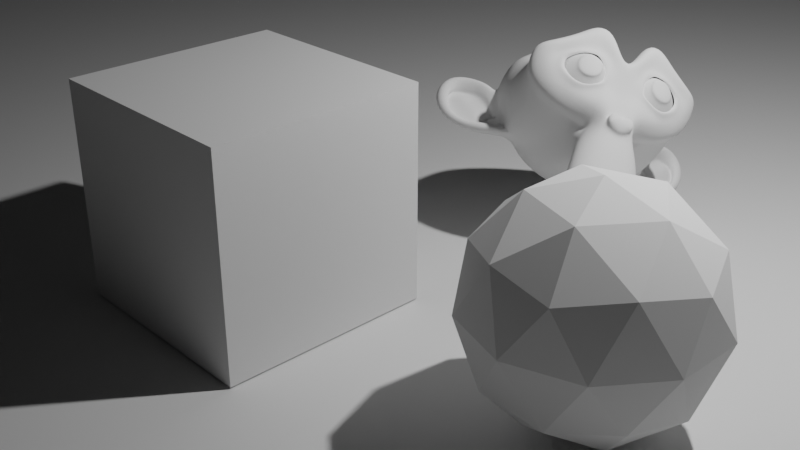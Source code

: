# Source: untitled1.blend  (saved by Blender 3.5.10; exported with 4.5.12 LTS)
import bpy
from mathutils import Matrix  # noqa: F401  (used for matrix-valued properties, if any)

bpy.ops.wm.read_factory_settings(use_empty=True)
scene = bpy.context.scene
scene.name = 'Scene'

# ---- collections
col_collection = bpy.data.collections.new('Collection'); scene.collection.children.link(col_collection)

# ---- materials (node trees are filled in below, after node groups)
mat_material = bpy.data.materials.new('Material')
mat_material.alpha_threshold = 0.0
mat_material.roughness = 0.5
mat_material.line_color = (0.0, 0.0, 0.0, 1.0)

# ---- node groups
ng_auto_smooth = bpy.data.node_groups.new('Auto Smooth', 'GeometryNodeTree')
_s = ng_auto_smooth.interface.new_socket(name='Geometry', in_out='OUTPUT', socket_type='NodeSocketGeometry')
_s = ng_auto_smooth.interface.new_socket(name='Geometry', in_out='INPUT', socket_type='NodeSocketGeometry')
_s = ng_auto_smooth.interface.new_socket(name='Angle', in_out='INPUT', socket_type='NodeSocketFloat')
_s.subtype = 'ANGLE'
_s.min_value = 0.0
_s.max_value = 3.142
ng_auto_smooth.is_modifier = True
_N = ng_auto_smooth.nodes; _L = ng_auto_smooth.links
n0 = _N.new('NodeGroupOutput'); n0.name = 'Group Output'; n0.location = (480, -100)
n1 = _N.new('NodeGroupInput'); n1.name = 'Group Input'; n1.location = (-420, -300)
n2 = _N.new('NodeGroupInput'); n2.name = 'Group Input.001'; n2.location = (-60, -100)
n3 = _N.new('GeometryNodeSetShadeSmooth'); n3.name = 'Set Shade Smooth'; n3.location = (120, -100)
n3.domain = 'EDGE'
n4 = _N.new('GeometryNodeSetShadeSmooth'); n4.name = 'Set Shade Smooth.001'; n4.location = (300, -100)
n5 = _N.new('GeometryNodeInputMeshEdgeAngle'); n5.name = 'Edge Angle'; n5.location = (-420, -220)
n6 = _N.new('GeometryNodeInputEdgeSmooth'); n6.name = 'Is Edge Smooth'; n6.location = (-60, -160)
n7 = _N.new('GeometryNodeInputShadeSmooth'); n7.name = 'Is Face Smooth'; n7.location = (-240, -340)
n8 = _N.new('FunctionNodeBooleanMath'); n8.name = 'Boolean Math'; n8.location = (-60, -220)
n9 = _N.new('FunctionNodeCompare'); n9.name = 'Compare'; n9.location = (-240, -180)
n9.operation = 'LESS_EQUAL'
_L.new(n5.outputs[0], n9.inputs[0])
_L.new(n4.outputs[0], n0.inputs[0])
_L.new(n1.outputs[1], n9.inputs[1])
_L.new(n9.outputs[0], n8.inputs[0])
_L.new(n7.outputs[0], n8.inputs[1])
_L.new(n2.outputs[0], n3.inputs[0])
_L.new(n6.outputs[0], n3.inputs[1])
_L.new(n3.outputs[0], n4.inputs[0])
_L.new(n8.outputs[0], n3.inputs[2])
n0.is_active_output = True

# ---- material node trees
mat_material.use_nodes = True; mat_material.node_tree.nodes.clear()
_N = mat_material.node_tree.nodes; _L = mat_material.node_tree.links
n0 = _N.new('ShaderNodeOutputMaterial'); n0.name = 'Material Output'; n0.location = (300, 300)
n1 = _N.new('ShaderNodeBsdfPrincipled'); n1.name = 'Principled BSDF'; n1.location = (10, 300)
n1.distribution = 'GGX'
n1.subsurface_method = 'RANDOM_WALK_SKIN'
n1.inputs[3].default_value = 1.45
n1.inputs[27].default_value = (0.0, 0.0, 0.0, 1.0)
n1.inputs[28].default_value = 1.0
_L.new(n1.outputs[0], n0.inputs[0])
n0.is_active_output = True

# ---- world
world_world = bpy.data.worlds.new('World'); scene.world = world_world
world_world.use_nodes = True; world_world.node_tree.nodes.clear()
_N = world_world.node_tree.nodes; _L = world_world.node_tree.links
n0 = _N.new('ShaderNodeOutputWorld'); n0.name = 'World Output'; n0.location = (300, 300)
n1 = _N.new('ShaderNodeBackground'); n1.name = 'Background'; n1.location = (10, 300)
n1.inputs[0].default_value = (0.01002, 0.01002, 0.01002, 1.0)
_L.new(n1.outputs[0], n0.inputs[0])
n0.is_active_output = True
world_world.color = (0.05088, 0.05088, 0.05088)
world_world.use_sun_shadow = False
world_world.sun_shadow_jitter_overblur = 0.0

# ---- cameras
cam_camera = bpy.data.cameras.new('Camera')
cam_camera.clip_end = 100.0
cam_camera.ortho_scale = 7.314

# ---- lights
light_light = bpy.data.lights.new('Light', 'POINT')
light_light.transmission_factor = 0.0
light_light.energy = 1000.0
light_light.shadow_soft_size = 0.1
light_light.shadow_maximum_resolution = 0.006
light_light.use_absolute_resolution = True

# ---- meshes
me_cube = bpy.data.meshes.new('Cube')
me_cube.from_pydata([(1.0, 1.0, 1.0), (1.0, 1.0, -1.0), (1.0, -1.0, 1.0), (1.0, -1.0, -1.0), (-1.0, 1.0, 1.0), (-1.0, 1.0, -1.0), (-1.0, -1.0, 1.0), (-1.0, -1.0, -1.0)], [], [(0, 4, 6, 2), (3, 2, 6, 7), (7, 6, 4, 5), (5, 1, 3, 7), (1, 0, 2, 3), (5, 4, 0, 1)])
_uv = me_cube.uv_layers.new(name='UVMap')
_uv.uv.foreach_set('vector', [0.625, 0.5, 0.875, 0.5, 0.875, 0.75, 0.625, 0.75, 0.375, 0.75, 0.625, 0.75, 0.625, 1.0, 0.375, 1.0, 0.375, 0.0, 0.625, 0.0, 0.625, 0.25, 0.375, 0.25, 0.125, 0.5, 0.375, 0.5, 0.375, 0.75, 0.125, 0.75, 0.375, 0.5, 0.625, 0.5, 0.625, 0.75, 0.375, 0.75, 0.375, 0.25, 0.625, 0.25, 0.625, 0.5, 0.375, 0.5])
me_cube.materials.append(mat_material)
me_cube.use_mirror_vertex_groups = False
me_cube.update()
me_plane = bpy.data.meshes.new('Plane')
me_plane.from_pydata([(-1.0, -1.0, 0.0), (1.0, -1.0, 0.0), (-1.0, 1.0, 0.0), (1.0, 1.0, 0.0)], [], [(0, 1, 3, 2)])
_uv = me_plane.uv_layers.new(name='UVMap')
_uv.uv.foreach_set('vector', [0.0, 0.0, 1.0, 0.0, 1.0, 1.0, 0.0, 1.0])
me_plane.update()
me_suzanne = bpy.data.meshes.new('Suzanne')
me_suzanne.from_pydata([(0.4375, -0.7656, 0.1641), (-0.4375, -0.7656, 0.1641), (0.5, -0.6875, 0.09375), (-0.5, -0.6875, 0.09375), (0.5469, -0.5781, 0.05469), (-0.5469, -0.5781, 0.05469), (0.3516, -0.6172, -0.02344), (-0.3516, -0.6172, -0.02344), (0.3516, -0.7188, 0.03125), (-0.3516, -0.7188, 0.03125), (0.3516, -0.7812, 0.1328), (-0.3516, -0.7812, 0.1328), (0.2734, -0.7969, 0.1641), (-0.2734, -0.7969, 0.1641), (0.2031, -0.7422, 0.09375), (-0.2031, -0.7422, 0.09375), (0.1562, -0.6484, 0.05469), (-0.1562, -0.6484, 0.05469), (0.07812, -0.6562, 0.2422), (-0.07812, -0.6562, 0.2422), (0.1406, -0.7422, 0.2422), (-0.1406, -0.7422, 0.2422), (0.2422, -0.7969, 0.2422), (-0.2422, -0.7969, 0.2422), (0.2734, -0.7969, 0.3281), (-0.2734, -0.7969, 0.3281), (0.2031, -0.7422, 0.3906), (-0.2031, -0.7422, 0.3906), (0.1562, -0.6484, 0.4375), (-0.1562, -0.6484, 0.4375), (0.3516, -0.6172, 0.5156), (-0.3516, -0.6172, 0.5156), (0.3516, -0.7188, 0.4531), (-0.3516, -0.7188, 0.4531), (0.3516, -0.7812, 0.3594), (-0.3516, -0.7812, 0.3594), (0.4375, -0.7656, 0.3281), (-0.4375, -0.7656, 0.3281), (0.5, -0.6875, 0.3906), (-0.5, -0.6875, 0.3906), (0.5469, -0.5781, 0.4375), (-0.5469, -0.5781, 0.4375), (0.625, -0.5625, 0.2422), (-0.625, -0.5625, 0.2422), (0.5625, -0.6719, 0.2422), (-0.5625, -0.6719, 0.2422), (0.4688, -0.7578, 0.2422), (-0.4688, -0.7578, 0.2422), (0.4766, -0.7734, 0.2422), (-0.4766, -0.7734, 0.2422), (0.4453, -0.7812, 0.3359), (-0.4453, -0.7812, 0.3359), (0.3516, -0.8047, 0.375), (-0.3516, -0.8047, 0.375), (0.2656, -0.8203, 0.3359), (-0.2656, -0.8203, 0.3359), (0.2266, -0.8203, 0.2422), (-0.2266, -0.8203, 0.2422), (0.2656, -0.8203, 0.1562), (-0.2656, -0.8203, 0.1562), (0.3516, -0.8281, 0.2422), (-0.3516, -0.8281, 0.2422), (0.3516, -0.8047, 0.1172), (-0.3516, -0.8047, 0.1172), (0.4453, -0.7812, 0.1562), (-0.4453, -0.7812, 0.1562), (0.0, -0.7422, 0.4297), (0.0, -0.8203, 0.3516), (0.0, -0.7344, -0.6797), (0.0, -0.7812, -0.3203), (0.0, -0.7969, -0.1875), (0.0, -0.7188, -0.7734), (0.0, -0.6016, 0.4062), (0.0, -0.5703, 0.5703), (0.0, 0.5469, 0.8984), (0.0, 0.8516, 0.5625), (0.0, 0.8281, 0.07031), (0.0, 0.3516, -0.3828), (0.2031, -0.5625, -0.1875), (-0.2031, -0.5625, -0.1875), (0.3125, -0.5703, -0.4375), (-0.3125, -0.5703, -0.4375), (0.3516, -0.5703, -0.6953), (-0.3516, -0.5703, -0.6953), (0.3672, -0.5312, -0.8906), (-0.3672, -0.5312, -0.8906), (0.3281, -0.5234, -0.9453), (-0.3281, -0.5234, -0.9453), (0.1797, -0.5547, -0.9688), (-0.1797, -0.5547, -0.9688), (0.0, -0.5781, -0.9844), (0.4375, -0.5312, -0.1406), (-0.4375, -0.5312, -0.1406), (0.6328, -0.5391, -0.03906), (-0.6328, -0.5391, -0.03906), (0.8281, -0.4453, 0.1484), (-0.8281, -0.4453, 0.1484), (0.8594, -0.5938, 0.4297), (-0.8594, -0.5938, 0.4297), (0.7109, -0.625, 0.4844), (-0.7109, -0.625, 0.4844), (0.4922, -0.6875, 0.6016), (-0.4922, -0.6875, 0.6016), (0.3203, -0.7344, 0.7578), (-0.3203, -0.7344, 0.7578), (0.1562, -0.7578, 0.7188), (-0.1562, -0.7578, 0.7188), (0.0625, -0.75, 0.4922), (-0.0625, -0.75, 0.4922), (0.1641, -0.7734, 0.4141), (-0.1641, -0.7734, 0.4141), (0.125, -0.7656, 0.3047), (-0.125, -0.7656, 0.3047), (0.2031, -0.7422, 0.09375), (-0.2031, -0.7422, 0.09375), (0.375, -0.7031, 0.01562), (-0.375, -0.7031, 0.01562), (0.4922, -0.6719, 0.0625), (-0.4922, -0.6719, 0.0625), (0.625, -0.6484, 0.1875), (-0.625, -0.6484, 0.1875), (0.6406, -0.6484, 0.2969), (-0.6406, -0.6484, 0.2969), (0.6016, -0.6641, 0.375), (-0.6016, -0.6641, 0.375), (0.4297, -0.7188, 0.4375), (-0.4297, -0.7188, 0.4375), (0.25, -0.7578, 0.4688), (-0.25, -0.7578, 0.4688), (0.0, -0.7344, -0.7656), (0.1094, -0.7344, -0.7188), (-0.1094, -0.7344, -0.7188), (0.1172, -0.7109, -0.8359), (-0.1172, -0.7109, -0.8359), (0.0625, -0.6953, -0.8828), (-0.0625, -0.6953, -0.8828), (0.0, -0.6875, -0.8906), (0.0, -0.75, -0.1953), (0.0, -0.7422, -0.1406), (0.1016, -0.7422, -0.1484), (-0.1016, -0.7422, -0.1484), (0.125, -0.75, -0.2266), (-0.125, -0.75, -0.2266), (0.08594, -0.7422, -0.2891), (-0.08594, -0.7422, -0.2891), (0.3984, -0.6719, -0.04688), (-0.3984, -0.6719, -0.04688), (0.6172, -0.625, 0.05469), (-0.6172, -0.625, 0.05469), (0.7266, -0.6016, 0.2031), (-0.7266, -0.6016, 0.2031), (0.7422, -0.6562, 0.375), (-0.7422, -0.6562, 0.375), (0.6875, -0.7266, 0.4141), (-0.6875, -0.7266, 0.4141), (0.4375, -0.7969, 0.5469), (-0.4375, -0.7969, 0.5469), (0.3125, -0.8359, 0.6406), (-0.3125, -0.8359, 0.6406), (0.2031, -0.8516, 0.6172), (-0.2031, -0.8516, 0.6172), (0.1016, -0.8438, 0.4297), (-0.1016, -0.8438, 0.4297), (0.125, -0.8125, -0.1016), (-0.125, -0.8125, -0.1016), (0.2109, -0.7109, -0.4453), (-0.2109, -0.7109, -0.4453), (0.25, -0.6875, -0.7031), (-0.25, -0.6875, -0.7031), (0.2656, -0.6641, -0.8203), (-0.2656, -0.6641, -0.8203), (0.2344, -0.6328, -0.9141), (-0.2344, -0.6328, -0.9141), (0.1641, -0.6328, -0.9297), (-0.1641, -0.6328, -0.9297), (0.0, -0.6406, -0.9453), (0.0, -0.7266, 0.04688), (0.0, -0.7656, 0.2109), (0.3281, -0.7422, 0.4766), (-0.3281, -0.7422, 0.4766), (0.1641, -0.75, 0.1406), (-0.1641, -0.75, 0.1406), (0.1328, -0.7578, 0.2109), (-0.1328, -0.7578, 0.2109), (0.1172, -0.7344, -0.6875), (-0.1172, -0.7344, -0.6875), (0.07812, -0.75, -0.4453), (-0.07812, -0.75, -0.4453), (0.0, -0.75, -0.4453), (0.0, -0.7422, -0.3281), (0.09375, -0.7812, -0.2734), (-0.09375, -0.7812, -0.2734), (0.1328, -0.7969, -0.2266), (-0.1328, -0.7969, -0.2266), (0.1094, -0.7812, -0.1328), (-0.1094, -0.7812, -0.1328), (0.03906, -0.7812, -0.125), (-0.03906, -0.7812, -0.125), (0.0, -0.8281, -0.2031), (0.04688, -0.8125, -0.1484), (-0.04688, -0.8125, -0.1484), (0.09375, -0.8125, -0.1562), (-0.09375, -0.8125, -0.1562), (0.1094, -0.8281, -0.2266), (-0.1094, -0.8281, -0.2266), (0.07812, -0.8047, -0.25), (-0.07812, -0.8047, -0.25), (0.0, -0.8047, -0.2891), (0.2578, -0.5547, -0.3125), (-0.2578, -0.5547, -0.3125), (0.1641, -0.7109, -0.2422), (-0.1641, -0.7109, -0.2422), (0.1797, -0.7109, -0.3125), (-0.1797, -0.7109, -0.3125), (0.2344, -0.5547, -0.25), (-0.2344, -0.5547, -0.25), (0.0, -0.6875, -0.875), (0.04688, -0.6875, -0.8672), (-0.04688, -0.6875, -0.8672), (0.09375, -0.7109, -0.8203), (-0.09375, -0.7109, -0.8203), (0.09375, -0.7266, -0.7422), (-0.09375, -0.7266, -0.7422), (0.0, -0.6562, -0.7812), (0.09375, -0.6641, -0.75), (-0.09375, -0.6641, -0.75), (0.09375, -0.6406, -0.8125), (-0.09375, -0.6406, -0.8125), (0.04688, -0.6328, -0.8516), (-0.04688, -0.6328, -0.8516), (0.0, -0.6328, -0.8594), (0.1719, -0.7812, 0.2188), (-0.1719, -0.7812, 0.2188), (0.1875, -0.7734, 0.1562), (-0.1875, -0.7734, 0.1562), (0.3359, -0.7578, 0.4297), (-0.3359, -0.7578, 0.4297), (0.2734, -0.7734, 0.4219), (-0.2734, -0.7734, 0.4219), (0.4219, -0.7734, 0.3984), (-0.4219, -0.7734, 0.3984), (0.5625, -0.6953, 0.3516), (-0.5625, -0.6953, 0.3516), (0.5859, -0.6875, 0.2891), (-0.5859, -0.6875, 0.2891), (0.5781, -0.6797, 0.1953), (-0.5781, -0.6797, 0.1953), (0.4766, -0.7188, 0.1016), (-0.4766, -0.7188, 0.1016), (0.375, -0.7422, 0.0625), (-0.375, -0.7422, 0.0625), (0.2266, -0.7812, 0.1094), (-0.2266, -0.7812, 0.1094), (0.1797, -0.7812, 0.2969), (-0.1797, -0.7812, 0.2969), (0.2109, -0.7812, 0.375), (-0.2109, -0.7812, 0.375), (0.2344, -0.7578, 0.3594), (-0.2344, -0.7578, 0.3594), (0.1953, -0.7578, 0.2969), (-0.1953, -0.7578, 0.2969), (0.2422, -0.7578, 0.125), (-0.2422, -0.7578, 0.125), (0.375, -0.7266, 0.08594), (-0.375, -0.7266, 0.08594), (0.4609, -0.7031, 0.1172), (-0.4609, -0.7031, 0.1172), (0.5469, -0.6719, 0.2109), (-0.5469, -0.6719, 0.2109), (0.5547, -0.6719, 0.2812), (-0.5547, -0.6719, 0.2812), (0.5312, -0.6797, 0.3359), (-0.5312, -0.6797, 0.3359), (0.4141, -0.75, 0.3906), (-0.4141, -0.75, 0.3906), (0.2812, -0.7656, 0.3984), (-0.2812, -0.7656, 0.3984), (0.3359, -0.75, 0.4062), (-0.3359, -0.75, 0.4062), (0.2031, -0.75, 0.1719), (-0.2031, -0.75, 0.1719), (0.1953, -0.75, 0.2266), (-0.1953, -0.75, 0.2266), (0.1094, -0.6094, 0.4609), (-0.1094, -0.6094, 0.4609), (0.1953, -0.6172, 0.6641), (-0.1953, -0.6172, 0.6641), (0.3359, -0.5938, 0.6875), (-0.3359, -0.5938, 0.6875), (0.4844, -0.5547, 0.5547), (-0.4844, -0.5547, 0.5547), (0.6797, -0.4922, 0.4531), (-0.6797, -0.4922, 0.4531), (0.7969, -0.4609, 0.4062), (-0.7969, -0.4609, 0.4062), (0.7734, -0.375, 0.1641), (-0.7734, -0.375, 0.1641), (0.6016, -0.4141, 0.0), (-0.6016, -0.4141, 0.0), (0.4375, -0.4688, -0.09375), (-0.4375, -0.4688, -0.09375), (0.0, -0.2891, 0.8984), (0.0, 0.07812, 0.9844), (0.0, 0.6719, -0.1953), (0.0, -0.1875, -0.4609), (0.0, -0.4609, -0.9766), (0.0, -0.3438, -0.8047), (0.0, -0.3203, -0.5703), (0.0, -0.2812, -0.4844), (0.8516, -0.05469, 0.2344), (-0.8516, -0.05469, 0.2344), (0.8594, 0.04688, 0.3203), (-0.8594, 0.04688, 0.3203), (0.7734, 0.4375, 0.2656), (-0.7734, 0.4375, 0.2656), (0.4609, 0.7031, 0.4375), (-0.4609, 0.7031, 0.4375), (0.7344, -0.07031, -0.04688), (-0.7344, -0.07031, -0.04688), (0.5938, 0.1641, -0.125), (-0.5938, 0.1641, -0.125), (0.6406, 0.4297, -0.007812), (-0.6406, 0.4297, -0.007812), (0.3359, 0.6641, 0.05469), (-0.3359, 0.6641, 0.05469), (0.2344, -0.4062, -0.3516), (-0.2344, -0.4062, -0.3516), (0.1797, -0.2578, -0.4141), (-0.1797, -0.2578, -0.4141), (0.2891, -0.3828, -0.7109), (-0.2891, -0.3828, -0.7109), (0.25, -0.3906, -0.5), (-0.25, -0.3906, -0.5), (0.3281, -0.3984, -0.9141), (-0.3281, -0.3984, -0.9141), (0.1406, -0.3672, -0.7578), (-0.1406, -0.3672, -0.7578), (0.125, -0.3594, -0.5391), (-0.125, -0.3594, -0.5391), (0.1641, -0.4375, -0.9453), (-0.1641, -0.4375, -0.9453), (0.2188, -0.4297, -0.2812), (-0.2188, -0.4297, -0.2812), (0.2109, -0.4688, -0.2266), (-0.2109, -0.4688, -0.2266), (0.2031, -0.5, -0.1719), (-0.2031, -0.5, -0.1719), (0.2109, -0.1641, -0.3906), (-0.2109, -0.1641, -0.3906), (0.2969, 0.2656, -0.3125), (-0.2969, 0.2656, -0.3125), (0.3438, 0.5391, -0.1484), (-0.3438, 0.5391, -0.1484), (0.4531, 0.3828, 0.8672), (-0.4531, 0.3828, 0.8672), (0.4531, 0.07031, 0.9297), (-0.4531, 0.07031, 0.9297), (0.4531, -0.2344, 0.8516), (-0.4531, -0.2344, 0.8516), (0.4609, -0.4297, 0.5234), (-0.4609, -0.4297, 0.5234), (0.7266, -0.3359, 0.4062), (-0.7266, -0.3359, 0.4062), (0.6328, -0.2812, 0.4531), (-0.6328, -0.2812, 0.4531), (0.6406, -0.05469, 0.7031), (-0.6406, -0.05469, 0.7031), (0.7969, -0.125, 0.5625), (-0.7969, -0.125, 0.5625), (0.7969, 0.1172, 0.6172), (-0.7969, 0.1172, 0.6172), (0.6406, 0.1953, 0.75), (-0.6406, 0.1953, 0.75), (0.6406, 0.4453, 0.6797), (-0.6406, 0.4453, 0.6797), (0.7969, 0.3594, 0.5391), (-0.7969, 0.3594, 0.5391), (0.6172, 0.5859, 0.3281), (-0.6172, 0.5859, 0.3281), (0.4844, 0.5469, 0.02344), (-0.4844, 0.5469, 0.02344), (0.8203, 0.2031, 0.3281), (-0.8203, 0.2031, 0.3281), (0.4062, -0.1484, -0.1719), (-0.4062, -0.1484, -0.1719), (0.4297, 0.2109, -0.1953), (-0.4297, 0.2109, -0.1953), (0.8906, 0.2344, 0.4062), (-0.8906, 0.2344, 0.4062), (0.7734, 0.125, -0.1406), (-0.7734, 0.125, -0.1406), (1.039, 0.3281, -0.1016), (-1.039, 0.3281, -0.1016), (1.281, 0.4297, 0.05469), (-1.281, 0.4297, 0.05469), (1.352, 0.4219, 0.3203), (-1.352, 0.4219, 0.3203), (1.234, 0.4219, 0.5078), (-1.234, 0.4219, 0.5078), (1.023, 0.3125, 0.4766), (-1.023, 0.3125, 0.4766), (1.016, 0.2891, 0.4141), (-1.016, 0.2891, 0.4141), (1.188, 0.3906, 0.4375), (-1.188, 0.3906, 0.4375), (1.266, 0.4062, 0.2891), (-1.266, 0.4062, 0.2891), (1.211, 0.4062, 0.07812), (-1.211, 0.4062, 0.07812), (1.031, 0.3047, -0.03906), (-1.031, 0.3047, -0.03906), (0.8281, 0.1328, -0.07031), (-0.8281, 0.1328, -0.07031), (0.9219, 0.2188, 0.3594), (-0.9219, 0.2188, 0.3594), (0.9453, 0.2891, 0.3047), (-0.9453, 0.2891, 0.3047), (0.8828, 0.2109, -0.02344), (-0.8828, 0.2109, -0.02344), (1.039, 0.3672, 0.0), (-1.039, 0.3672, 0.0), (1.188, 0.4453, 0.09375), (-1.188, 0.4453, 0.09375), (1.234, 0.4453, 0.25), (-1.234, 0.4453, 0.25), (1.172, 0.4375, 0.3594), (-1.172, 0.4375, 0.3594), (1.023, 0.3594, 0.3438), (-1.023, 0.3594, 0.3438), (0.8438, 0.2109, 0.2891), (-0.8438, 0.2109, 0.2891), (0.8359, 0.2734, 0.1719), (-0.8359, 0.2734, 0.1719), (0.7578, 0.2734, 0.09375), (-0.7578, 0.2734, 0.09375), (0.8203, 0.2734, 0.08594), (-0.8203, 0.2734, 0.08594), (0.8438, 0.2734, 0.01562), (-0.8438, 0.2734, 0.01562), (0.8125, 0.2734, -0.01562), (-0.8125, 0.2734, -0.01562), (0.7266, 0.07031, 0.0), (-0.7266, 0.07031, 0.0), (0.7188, 0.1719, -0.02344), (-0.7188, 0.1719, -0.02344), (0.7188, 0.1875, 0.03906), (-0.7188, 0.1875, 0.03906), (0.7969, 0.2109, 0.2031), (-0.7969, 0.2109, 0.2031), (0.8906, 0.2656, 0.2422), (-0.8906, 0.2656, 0.2422), (0.8906, 0.3203, 0.2344), (-0.8906, 0.3203, 0.2344), (0.8125, 0.3203, -0.01562), (-0.8125, 0.3203, -0.01562), (0.8516, 0.3203, 0.01562), (-0.8516, 0.3203, 0.01562), (0.8281, 0.3203, 0.07812), (-0.8281, 0.3203, 0.07812), (0.7656, 0.3203, 0.09375), (-0.7656, 0.3203, 0.09375), (0.8438, 0.3203, 0.1719), (-0.8438, 0.3203, 0.1719), (1.039, 0.4141, 0.3281), (-1.039, 0.4141, 0.3281), (1.188, 0.4844, 0.3438), (-1.188, 0.4844, 0.3438), (1.258, 0.4922, 0.2422), (-1.258, 0.4922, 0.2422), (1.211, 0.4844, 0.08594), (-1.211, 0.4844, 0.08594), (1.047, 0.4219, 0.0), (-1.047, 0.4219, 0.0), (0.8828, 0.2656, -0.01562), (-0.8828, 0.2656, -0.01562), (0.9531, 0.3438, 0.2891), (-0.9531, 0.3438, 0.2891), (0.8906, 0.3281, 0.1094), (-0.8906, 0.3281, 0.1094), (0.9375, 0.3359, 0.0625), (-0.9375, 0.3359, 0.0625), (1.0, 0.3672, 0.125), (-1.0, 0.3672, 0.125), (0.9609, 0.3516, 0.1719), (-0.9609, 0.3516, 0.1719), (1.016, 0.375, 0.2344), (-1.016, 0.375, 0.2344), (1.055, 0.3828, 0.1875), (-1.055, 0.3828, 0.1875), (1.109, 0.3906, 0.2109), (-1.109, 0.3906, 0.2109), (1.086, 0.3906, 0.2734), (-1.086, 0.3906, 0.2734), (1.023, 0.4844, 0.4375), (-1.023, 0.4844, 0.4375), (1.25, 0.5469, 0.4688), (-1.25, 0.5469, 0.4688), (1.367, 0.5, 0.2969), (-1.367, 0.5, 0.2969), (1.312, 0.5312, 0.05469), (-1.312, 0.5312, 0.05469), (1.039, 0.4922, -0.08594), (-1.039, 0.4922, -0.08594), (0.7891, 0.3281, -0.125), (-0.7891, 0.3281, -0.125), (0.8594, 0.3828, 0.3828), (-0.8594, 0.3828, 0.3828)], [], [(46, 0, 2, 44), (3, 1, 47, 45), (44, 2, 4, 42), (5, 3, 45, 43), (2, 8, 6, 4), (7, 9, 3, 5), (0, 10, 8, 2), (9, 11, 1, 3), (10, 12, 14, 8), (15, 13, 11, 9), (8, 14, 16, 6), (17, 15, 9, 7), (14, 20, 18, 16), (19, 21, 15, 17), (12, 22, 20, 14), (21, 23, 13, 15), (22, 24, 26, 20), (27, 25, 23, 21), (20, 26, 28, 18), (29, 27, 21, 19), (26, 32, 30, 28), (31, 33, 27, 29), (24, 34, 32, 26), (33, 35, 25, 27), (34, 36, 38, 32), (39, 37, 35, 33), (32, 38, 40, 30), (41, 39, 33, 31), (38, 44, 42, 40), (43, 45, 39, 41), (36, 46, 44, 38), (45, 47, 37, 39), (46, 36, 50, 48), (51, 37, 47, 49), (36, 34, 52, 50), (53, 35, 37, 51), (34, 24, 54, 52), (55, 25, 35, 53), (24, 22, 56, 54), (57, 23, 25, 55), (22, 12, 58, 56), (59, 13, 23, 57), (12, 10, 62, 58), (63, 11, 13, 59), (10, 0, 64, 62), (65, 1, 11, 63), (0, 46, 48, 64), (49, 47, 1, 65), (60, 64, 48), (49, 65, 61), (62, 64, 60), (61, 65, 63), (60, 58, 62), (63, 59, 61), (60, 56, 58), (59, 57, 61), (60, 54, 56), (57, 55, 61), (60, 52, 54), (55, 53, 61), (60, 50, 52), (53, 51, 61), (60, 48, 50), (51, 49, 61), (88, 173, 175, 90), (175, 174, 89, 90), (86, 171, 173, 88), (174, 172, 87, 89), (84, 169, 171, 86), (172, 170, 85, 87), (82, 167, 169, 84), (170, 168, 83, 85), (80, 165, 167, 82), (168, 166, 81, 83), (78, 91, 145, 163), (146, 92, 79, 164), (91, 93, 147, 145), (148, 94, 92, 146), (93, 95, 149, 147), (150, 96, 94, 148), (95, 97, 151, 149), (152, 98, 96, 150), (97, 99, 153, 151), (154, 100, 98, 152), (99, 101, 155, 153), (156, 102, 100, 154), (101, 103, 157, 155), (158, 104, 102, 156), (103, 105, 159, 157), (160, 106, 104, 158), (105, 107, 161, 159), (162, 108, 106, 160), (107, 66, 67, 161), (67, 66, 108, 162), (109, 127, 159, 161), (160, 128, 110, 162), (127, 178, 157, 159), (158, 179, 128, 160), (125, 155, 157, 178), (158, 156, 126, 179), (123, 153, 155, 125), (156, 154, 124, 126), (121, 151, 153, 123), (154, 152, 122, 124), (119, 149, 151, 121), (152, 150, 120, 122), (117, 147, 149, 119), (150, 148, 118, 120), (115, 145, 147, 117), (148, 146, 116, 118), (113, 163, 145, 115), (146, 164, 114, 116), (113, 180, 176, 163), (176, 181, 114, 164), (109, 161, 67, 111), (67, 162, 110, 112), (111, 67, 177, 182), (177, 67, 112, 183), (176, 180, 182, 177), (183, 181, 176, 177), (134, 136, 175, 173), (175, 136, 135, 174), (132, 134, 173, 171), (174, 135, 133, 172), (130, 132, 171, 169), (172, 133, 131, 170), (165, 186, 184, 167), (185, 187, 166, 168), (130, 169, 167, 184), (168, 170, 131, 185), (143, 189, 188, 186), (188, 189, 144, 187), (184, 186, 188, 68), (188, 187, 185, 68), (129, 130, 184, 68), (185, 131, 129, 68), (141, 192, 190, 143), (191, 193, 142, 144), (139, 194, 192, 141), (193, 195, 140, 142), (138, 196, 194, 139), (195, 197, 138, 140), (137, 70, 196, 138), (197, 70, 137, 138), (189, 143, 190, 69), (191, 144, 189, 69), (69, 190, 205, 207), (206, 191, 69, 207), (70, 198, 199, 196), (200, 198, 70, 197), (196, 199, 201, 194), (202, 200, 197, 195), (194, 201, 203, 192), (204, 202, 195, 193), (192, 203, 205, 190), (206, 204, 193, 191), (198, 203, 201, 199), (202, 204, 198, 200), (198, 207, 205, 203), (206, 207, 198, 204), (138, 139, 163, 176), (164, 140, 138, 176), (139, 141, 210, 163), (211, 142, 140, 164), (141, 143, 212, 210), (213, 144, 142, 211), (143, 186, 165, 212), (166, 187, 144, 213), (80, 208, 212, 165), (213, 209, 81, 166), (208, 214, 210, 212), (211, 215, 209, 213), (78, 163, 210, 214), (211, 164, 79, 215), (130, 129, 71, 221), (71, 129, 131, 222), (132, 130, 221, 219), (222, 131, 133, 220), (134, 132, 219, 217), (220, 133, 135, 218), (136, 134, 217, 216), (218, 135, 136, 216), (216, 217, 228, 230), (229, 218, 216, 230), (217, 219, 226, 228), (227, 220, 218, 229), (219, 221, 224, 226), (225, 222, 220, 227), (221, 71, 223, 224), (223, 71, 222, 225), (223, 230, 228, 224), (229, 230, 223, 225), (224, 228, 226), (227, 229, 225), (182, 180, 233, 231), (234, 181, 183, 232), (111, 182, 231, 253), (232, 183, 112, 254), (109, 111, 253, 255), (254, 112, 110, 256), (180, 113, 251, 233), (252, 114, 181, 234), (113, 115, 249, 251), (250, 116, 114, 252), (115, 117, 247, 249), (248, 118, 116, 250), (117, 119, 245, 247), (246, 120, 118, 248), (119, 121, 243, 245), (244, 122, 120, 246), (121, 123, 241, 243), (242, 124, 122, 244), (123, 125, 239, 241), (240, 126, 124, 242), (125, 178, 235, 239), (236, 179, 126, 240), (178, 127, 237, 235), (238, 128, 179, 236), (127, 109, 255, 237), (256, 110, 128, 238), (237, 255, 257, 275), (258, 256, 238, 276), (235, 237, 275, 277), (276, 238, 236, 278), (239, 235, 277, 273), (278, 236, 240, 274), (241, 239, 273, 271), (274, 240, 242, 272), (243, 241, 271, 269), (272, 242, 244, 270), (245, 243, 269, 267), (270, 244, 246, 268), (247, 245, 267, 265), (268, 246, 248, 266), (249, 247, 265, 263), (266, 248, 250, 264), (251, 249, 263, 261), (264, 250, 252, 262), (233, 251, 261, 279), (262, 252, 234, 280), (255, 253, 259, 257), (260, 254, 256, 258), (253, 231, 281, 259), (282, 232, 254, 260), (231, 233, 279, 281), (280, 234, 232, 282), (66, 107, 283, 72), (284, 108, 66, 72), (107, 105, 285, 283), (286, 106, 108, 284), (105, 103, 287, 285), (288, 104, 106, 286), (103, 101, 289, 287), (290, 102, 104, 288), (101, 99, 291, 289), (292, 100, 102, 290), (99, 97, 293, 291), (294, 98, 100, 292), (97, 95, 295, 293), (296, 96, 98, 294), (95, 93, 297, 295), (298, 94, 96, 296), (93, 91, 299, 297), (300, 92, 94, 298), (307, 308, 327, 337), (328, 308, 307, 338), (306, 307, 337, 335), (338, 307, 306, 336), (305, 306, 335, 339), (336, 306, 305, 340), (88, 90, 305, 339), (305, 90, 89, 340), (86, 88, 339, 333), (340, 89, 87, 334), (84, 86, 333, 329), (334, 87, 85, 330), (82, 84, 329, 331), (330, 85, 83, 332), (329, 335, 337, 331), (338, 336, 330, 332), (329, 333, 339, 335), (340, 334, 330, 336), (325, 331, 337, 327), (338, 332, 326, 328), (80, 82, 331, 325), (332, 83, 81, 326), (208, 341, 343, 214), (344, 342, 209, 215), (80, 325, 341, 208), (342, 326, 81, 209), (78, 214, 343, 345), (344, 215, 79, 346), (78, 345, 299, 91), (300, 346, 79, 92), (76, 323, 351, 303), (352, 324, 76, 303), (303, 351, 349, 77), (350, 352, 303, 77), (77, 349, 347, 304), (348, 350, 77, 304), (304, 347, 327, 308), (328, 348, 304, 308), (325, 327, 347, 341), (348, 328, 326, 342), (295, 297, 317, 309), (318, 298, 296, 310), (75, 315, 323, 76), (324, 316, 75, 76), (301, 357, 355, 302), (356, 358, 301, 302), (302, 355, 353, 74), (354, 356, 302, 74), (74, 353, 315, 75), (316, 354, 74, 75), (291, 293, 361, 363), (362, 294, 292, 364), (363, 361, 367, 365), (368, 362, 364, 366), (365, 367, 369, 371), (370, 368, 366, 372), (371, 369, 375, 373), (376, 370, 372, 374), (313, 377, 373, 375), (374, 378, 314, 376), (315, 353, 373, 377), (374, 354, 316, 378), (353, 355, 371, 373), (372, 356, 354, 374), (355, 357, 365, 371), (366, 358, 356, 372), (357, 359, 363, 365), (364, 360, 358, 366), (289, 291, 363, 359), (364, 292, 290, 360), (73, 359, 357, 301), (358, 360, 73, 301), (283, 285, 287, 289), (288, 286, 284, 290), (283, 289, 359, 73), (360, 290, 284, 73), (72, 283, 73), (73, 284, 72), (293, 295, 309, 361), (310, 296, 294, 362), (309, 311, 367, 361), (368, 312, 310, 362), (311, 381, 369, 367), (370, 382, 312, 368), (313, 375, 369, 381), (370, 376, 314, 382), (347, 349, 385, 383), (386, 350, 348, 384), (317, 383, 385, 319), (386, 384, 318, 320), (297, 299, 383, 317), (384, 300, 298, 318), (299, 343, 341, 383), (342, 344, 300, 384), (341, 347, 383), (384, 348, 342), (299, 345, 343), (344, 346, 300), (313, 321, 379, 377), (380, 322, 314, 378), (315, 377, 379, 323), (380, 378, 316, 324), (319, 385, 379, 321), (380, 386, 320, 322), (349, 351, 379, 385), (380, 352, 350, 386), (323, 379, 351), (352, 380, 324), (399, 387, 413, 401), (414, 388, 400, 402), (399, 401, 403, 397), (404, 402, 400, 398), (397, 403, 405, 395), (406, 404, 398, 396), (395, 405, 407, 393), (408, 406, 396, 394), (393, 407, 409, 391), (410, 408, 394, 392), (391, 409, 411, 389), (412, 410, 392, 390), (409, 419, 417, 411), (418, 420, 410, 412), (407, 421, 419, 409), (420, 422, 408, 410), (405, 423, 421, 407), (422, 424, 406, 408), (403, 425, 423, 405), (424, 426, 404, 406), (401, 427, 425, 403), (426, 428, 402, 404), (401, 413, 415, 427), (416, 414, 402, 428), (317, 319, 443, 441), (444, 320, 318, 442), (319, 389, 411, 443), (412, 390, 320, 444), (309, 317, 441, 311), (442, 318, 310, 312), (381, 429, 413, 387), (414, 430, 382, 388), (411, 417, 439, 443), (440, 418, 412, 444), (437, 445, 443, 439), (444, 446, 438, 440), (433, 445, 437, 435), (438, 446, 434, 436), (431, 447, 445, 433), (446, 448, 432, 434), (429, 447, 431, 449), (432, 448, 430, 450), (413, 429, 449, 415), (450, 430, 414, 416), (311, 447, 429, 381), (430, 448, 312, 382), (311, 441, 445, 447), (446, 442, 312, 448), (441, 443, 445), (446, 444, 442), (415, 449, 451, 475), (452, 450, 416, 476), (449, 431, 461, 451), (462, 432, 450, 452), (431, 433, 459, 461), (460, 434, 432, 462), (433, 435, 457, 459), (458, 436, 434, 460), (435, 437, 455, 457), (456, 438, 436, 458), (437, 439, 453, 455), (454, 440, 438, 456), (439, 417, 473, 453), (474, 418, 440, 454), (427, 415, 475, 463), (476, 416, 428, 464), (425, 427, 463, 465), (464, 428, 426, 466), (423, 425, 465, 467), (466, 426, 424, 468), (421, 423, 467, 469), (468, 424, 422, 470), (419, 421, 469, 471), (470, 422, 420, 472), (417, 419, 471, 473), (472, 420, 418, 474), (457, 455, 479, 477), (480, 456, 458, 478), (477, 479, 481, 483), (482, 480, 478, 484), (483, 481, 487, 485), (488, 482, 484, 486), (485, 487, 489, 491), (490, 488, 486, 492), (463, 475, 485, 491), (486, 476, 464, 492), (451, 483, 485, 475), (486, 484, 452, 476), (451, 461, 477, 483), (478, 462, 452, 484), (457, 477, 461, 459), (462, 478, 458, 460), (453, 473, 479, 455), (480, 474, 454, 456), (471, 481, 479, 473), (480, 482, 472, 474), (469, 487, 481, 471), (482, 488, 470, 472), (467, 489, 487, 469), (488, 490, 468, 470), (465, 491, 489, 467), (490, 492, 466, 468), (463, 491, 465), (466, 492, 464), (391, 389, 503, 501), (504, 390, 392, 502), (393, 391, 501, 499), (502, 392, 394, 500), (395, 393, 499, 497), (500, 394, 396, 498), (397, 395, 497, 495), (498, 396, 398, 496), (399, 397, 495, 493), (496, 398, 400, 494), (387, 399, 493, 505), (494, 400, 388, 506), (493, 501, 503, 505), (504, 502, 494, 506), (493, 495, 499, 501), (500, 496, 494, 502), (495, 497, 499), (500, 498, 496), (313, 381, 387, 505), (388, 382, 314, 506), (313, 505, 503, 321), (504, 506, 314, 322), (319, 321, 503, 389), (504, 322, 320, 390)])
me_suzanne.polygons.foreach_set('use_smooth', [True] * 500)
_uv = me_suzanne.uv_layers.new(name='UVMap')
_uv.uv.foreach_set('vector', [0.891, 0.5901, 0.8706, 0.5896, 0.8601, 0.5601, 0.9046, 0.5594, 0.8562, 0.8505, 0.8681, 0.8215, 0.8884, 0.822, 0.9006, 0.8532, 0.9046, 0.5594, 0.8601, 0.5601, 0.853, 0.5216, 0.9202, 0.5245, 0.8475, 0.8887, 0.8562, 0.8505, 0.9006, 0.8532, 0.9147, 0.8887, 0.8601, 0.5601, 0.8289, 0.5908, 0.7985, 0.5695, 0.853, 0.5216, 0.7951, 0.8384, 0.8264, 0.8185, 0.8562, 0.8505, 0.8475, 0.8887, 0.8706, 0.5896, 0.8544, 0.6048, 0.8289, 0.5908, 0.8601, 0.5601, 0.8264, 0.8185, 0.8525, 0.8057, 0.8681, 0.8215, 0.8562, 0.8505, 0.8544, 0.6048, 0.8541, 0.6255, 0.8282, 0.6334, 0.8289, 0.5908, 0.8276, 0.776, 0.8532, 0.785, 0.8525, 0.8057, 0.8264, 0.8185, 0.8289, 0.5908, 0.8282, 0.6334, 0.791, 0.6454, 0.7985, 0.5695, 0.791, 0.7622, 0.8276, 0.776, 0.8264, 0.8185, 0.7951, 0.8384, 0.8282, 0.6334, 0.8552, 0.6685, 0.8424, 0.7025, 0.791, 0.6454, 0.8448, 0.7075, 0.8561, 0.742, 0.8276, 0.776, 0.791, 0.7622, 0.8541, 0.6255, 0.8675, 0.6423, 0.8552, 0.6685, 0.8282, 0.6334, 0.8561, 0.742, 0.8673, 0.7688, 0.8532, 0.785, 0.8276, 0.776, 0.8675, 0.6423, 0.8905, 0.6419, 0.9004, 0.667, 0.8552, 0.6685, 0.9012, 0.7456, 0.8902, 0.7702, 0.8673, 0.7688, 0.8561, 0.742, 0.8552, 0.6685, 0.9004, 0.667, 0.9189, 0.6997, 0.8424, 0.7025, 0.9212, 0.7137, 0.9012, 0.7456, 0.8561, 0.742, 0.8448, 0.7075, 0.9004, 0.667, 0.9319, 0.6368, 0.9684, 0.6453, 0.9189, 0.6997, 0.9682, 0.7702, 0.9314, 0.7771, 0.9012, 0.7456, 0.9212, 0.7137, 0.8905, 0.6419, 0.9059, 0.6279, 0.9319, 0.6368, 0.9004, 0.667, 0.9314, 0.7771, 0.905, 0.7849, 0.8902, 0.7702, 0.9012, 0.7456, 0.9059, 0.6279, 0.9062, 0.6057, 0.9337, 0.593, 0.9319, 0.6368, 0.9312, 0.8209, 0.9044, 0.807, 0.905, 0.7849, 0.9314, 0.7771, 0.9319, 0.6368, 0.9337, 0.593, 0.9684, 0.5738, 0.9684, 0.6453, 0.965, 0.8417, 0.9312, 0.8209, 0.9314, 0.7771, 0.9682, 0.7702, 0.9337, 0.593, 0.9046, 0.5594, 0.9202, 0.5245, 0.9684, 0.5738, 0.9147, 0.8887, 0.9006, 0.8532, 0.9312, 0.8209, 0.965, 0.8417, 0.9062, 0.6057, 0.891, 0.5901, 0.9046, 0.5594, 0.9337, 0.593, 0.9006, 0.8532, 0.8884, 0.822, 0.9044, 0.807, 0.9312, 0.8209, 0.891, 0.5901, 0.9062, 0.6057, 0.9024, 0.6079, 0.8896, 0.5933, 0.9006, 0.8047, 0.9044, 0.807, 0.8884, 0.822, 0.8872, 0.8187, 0.9062, 0.6057, 0.9059, 0.6279, 0.8998, 0.6263, 0.9024, 0.6079, 0.8988, 0.7862, 0.905, 0.7849, 0.9044, 0.807, 0.9006, 0.8047, 0.9059, 0.6279, 0.8905, 0.6419, 0.8878, 0.6365, 0.8998, 0.6263, 0.8874, 0.7754, 0.8902, 0.7702, 0.905, 0.7849, 0.8988, 0.7862, 0.8905, 0.6419, 0.8675, 0.6423, 0.8709, 0.6352, 0.8878, 0.6365, 0.8704, 0.776, 0.8673, 0.7688, 0.8902, 0.7702, 0.8874, 0.7754, 0.8675, 0.6423, 0.8541, 0.6255, 0.8599, 0.6239, 0.8709, 0.6352, 0.8589, 0.7868, 0.8532, 0.785, 0.8673, 0.7688, 0.8704, 0.776, 0.8541, 0.6255, 0.8544, 0.6048, 0.8597, 0.6082, 0.8599, 0.6239, 0.8579, 0.8025, 0.8525, 0.8057, 0.8532, 0.785, 0.8589, 0.7868, 0.8544, 0.6048, 0.8706, 0.5896, 0.8717, 0.594, 0.8597, 0.6082, 0.8693, 0.8172, 0.8681, 0.8215, 0.8525, 0.8057, 0.8579, 0.8025, 0.8706, 0.5896, 0.891, 0.5901, 0.8896, 0.5933, 0.8717, 0.594, 0.8872, 0.8187, 0.8884, 0.822, 0.8681, 0.8215, 0.8693, 0.8172, 0.8794, 0.6165, 0.8717, 0.594, 0.8896, 0.5933, 0.8872, 0.8187, 0.8693, 0.8172, 0.878, 0.7951, 0.8597, 0.6082, 0.8717, 0.594, 0.8794, 0.6165, 0.878, 0.7951, 0.8693, 0.8172, 0.8579, 0.8025, 0.8794, 0.6165, 0.8599, 0.6239, 0.8597, 0.6082, 0.8579, 0.8025, 0.8589, 0.7868, 0.878, 0.7951, 0.8794, 0.6165, 0.8709, 0.6352, 0.8599, 0.6239, 0.8589, 0.7868, 0.8704, 0.776, 0.878, 0.7951, 0.8794, 0.6165, 0.8878, 0.6365, 0.8709, 0.6352, 0.8704, 0.776, 0.8874, 0.7754, 0.878, 0.7951, 0.8794, 0.6165, 0.8998, 0.6263, 0.8878, 0.6365, 0.8874, 0.7754, 0.8988, 0.7862, 0.878, 0.7951, 0.8794, 0.6165, 0.9024, 0.6079, 0.8998, 0.6263, 0.8988, 0.7862, 0.9006, 0.8047, 0.878, 0.7951, 0.8794, 0.6165, 0.8896, 0.5933, 0.9024, 0.6079, 0.9006, 0.8047, 0.8872, 0.8187, 0.878, 0.7951, 0.5403, 0.05381, 0.5364, 0.06207, 0.5189, 0.05968, 0.5189, 0.05029, 0.5189, 0.05968, 0.5015, 0.06204, 0.4976, 0.05377, 0.5189, 0.05029, 0.5519, 0.05834, 0.5428, 0.06409, 0.5364, 0.06207, 0.5403, 0.05381, 0.5015, 0.06204, 0.4951, 0.06405, 0.486, 0.05827, 0.4976, 0.05377, 0.5551, 0.0619, 0.5463, 0.07267, 0.5428, 0.06409, 0.5519, 0.05834, 0.4951, 0.06405, 0.4916, 0.07262, 0.4828, 0.06183, 0.486, 0.05827, 0.5638, 0.07659, 0.5483, 0.08489, 0.5463, 0.07267, 0.5551, 0.0619, 0.4916, 0.07262, 0.4895, 0.08486, 0.474, 0.07651, 0.4828, 0.06183, 0.5831, 0.1085, 0.5556, 0.1217, 0.5483, 0.08489, 0.5638, 0.07659, 0.4895, 0.08486, 0.4822, 0.1218, 0.4545, 0.1085, 0.474, 0.07651, 0.6055, 0.1651, 0.6474, 0.2005, 0.6215, 0.2278, 0.5531, 0.2096, 0.4165, 0.2295, 0.3897, 0.2019, 0.432, 0.1656, 0.4853, 0.2101, 0.6474, 0.2005, 0.6764, 0.2332, 0.6648, 0.2532, 0.6215, 0.2278, 0.3727, 0.2564, 0.3603, 0.2359, 0.3897, 0.2019, 0.4165, 0.2295, 0.6764, 0.2332, 0.7153, 0.2654, 0.6839, 0.28, 0.6648, 0.2532, 0.3537, 0.2846, 0.3205, 0.2703, 0.3603, 0.2359, 0.3727, 0.2564, 0.7153, 0.2654, 0.7073, 0.3101, 0.6875, 0.3115, 0.6839, 0.28, 0.3512, 0.3174, 0.3307, 0.3169, 0.3205, 0.2703, 0.3537, 0.2846, 0.7073, 0.3101, 0.6974, 0.3327, 0.6768, 0.3239, 0.6875, 0.3115, 0.3627, 0.3297, 0.342, 0.3397, 0.3307, 0.3169, 0.3512, 0.3174, 0.6974, 0.3327, 0.6628, 0.3725, 0.6391, 0.3573, 0.6768, 0.3239, 0.4028, 0.3621, 0.3793, 0.3787, 0.342, 0.3397, 0.3627, 0.3297, 0.6628, 0.3725, 0.6268, 0.3958, 0.6183, 0.3752, 0.6391, 0.3573, 0.4246, 0.3793, 0.4169, 0.4006, 0.3793, 0.3787, 0.4028, 0.3621, 0.6268, 0.3958, 0.6048, 0.3978, 0.6008, 0.3779, 0.6183, 0.3752, 0.4424, 0.3812, 0.4393, 0.4015, 0.4169, 0.4006, 0.4246, 0.3793, 0.6048, 0.3978, 0.5531, 0.3905, 0.5597, 0.357, 0.6008, 0.3779, 0.4829, 0.3585, 0.4909, 0.3919, 0.4393, 0.4015, 0.4424, 0.3812, 0.5531, 0.3905, 0.5219, 0.386, 0.5211, 0.3439, 0.5597, 0.357, 0.5211, 0.3439, 0.5219, 0.386, 0.4909, 0.3919, 0.4829, 0.3585, 0.5773, 0.3402, 0.5998, 0.3448, 0.6008, 0.3779, 0.5597, 0.357, 0.4424, 0.3812, 0.442, 0.3478, 0.4646, 0.3422, 0.4829, 0.3585, 0.5998, 0.3448, 0.6155, 0.342, 0.6183, 0.3752, 0.6008, 0.3779, 0.4246, 0.3793, 0.426, 0.3456, 0.442, 0.3478, 0.4424, 0.3812, 0.6345, 0.3323, 0.6391, 0.3573, 0.6183, 0.3752, 0.6155, 0.342, 0.4246, 0.3793, 0.4028, 0.3621, 0.4064, 0.3365, 0.426, 0.3456, 0.6624, 0.3128, 0.6768, 0.3239, 0.6391, 0.3573, 0.6345, 0.3323, 0.4028, 0.3621, 0.3627, 0.3297, 0.3771, 0.3177, 0.4064, 0.3365, 0.6684, 0.298, 0.6875, 0.3115, 0.6768, 0.3239, 0.6624, 0.3128, 0.3627, 0.3297, 0.3512, 0.3174, 0.3703, 0.3026, 0.3771, 0.3177, 0.6641, 0.2779, 0.6839, 0.28, 0.6875, 0.3115, 0.6684, 0.298, 0.3512, 0.3174, 0.3537, 0.2846, 0.3741, 0.2818, 0.3703, 0.3026, 0.6392, 0.253, 0.6648, 0.2532, 0.6839, 0.28, 0.6641, 0.2779, 0.3537, 0.2846, 0.3727, 0.2564, 0.3989, 0.2556, 0.3741, 0.2818, 0.614, 0.2427, 0.6215, 0.2278, 0.6648, 0.2532, 0.6392, 0.253, 0.3727, 0.2564, 0.4165, 0.2295, 0.4245, 0.2445, 0.3989, 0.2556, 0.5729, 0.2586, 0.5531, 0.2096, 0.6215, 0.2278, 0.614, 0.2427, 0.4165, 0.2295, 0.4853, 0.2101, 0.4664, 0.2597, 0.4245, 0.2445, 0.5729, 0.2586, 0.5639, 0.272, 0.5198, 0.2489, 0.5531, 0.2096, 0.5198, 0.2489, 0.4759, 0.2731, 0.4664, 0.2597, 0.4853, 0.2101, 0.5773, 0.3402, 0.5597, 0.357, 0.5211, 0.3439, 0.5585, 0.3166, 0.5211, 0.3439, 0.4829, 0.3585, 0.4646, 0.3422, 0.4826, 0.3178, 0.5585, 0.3166, 0.5211, 0.3439, 0.5203, 0.2948, 0.5569, 0.2912, 0.5203, 0.2948, 0.5211, 0.3439, 0.4826, 0.3178, 0.4834, 0.2922, 0.5198, 0.2489, 0.5639, 0.272, 0.5569, 0.2912, 0.5203, 0.2948, 0.4834, 0.2922, 0.4759, 0.2731, 0.5198, 0.2489, 0.5203, 0.2948, 0.5255, 0.06897, 0.5189, 0.0679, 0.5189, 0.05968, 0.5364, 0.06207, 0.5189, 0.05968, 0.5189, 0.0679, 0.5124, 0.06896, 0.5015, 0.06204, 0.5312, 0.07383, 0.5255, 0.06897, 0.5364, 0.06207, 0.5428, 0.06409, 0.5015, 0.06204, 0.5124, 0.06896, 0.5066, 0.07381, 0.4951, 0.06405, 0.531, 0.08743, 0.5312, 0.07383, 0.5428, 0.06409, 0.5463, 0.07267, 0.4951, 0.06405, 0.5066, 0.07381, 0.5068, 0.08742, 0.4916, 0.07262, 0.5556, 0.1217, 0.532, 0.1277, 0.5327, 0.09092, 0.5483, 0.08489, 0.5052, 0.09091, 0.5058, 0.1277, 0.4822, 0.1218, 0.4895, 0.08486, 0.531, 0.08743, 0.5463, 0.07267, 0.5483, 0.08489, 0.5327, 0.09092, 0.4895, 0.08486, 0.4916, 0.07262, 0.5068, 0.08742, 0.5052, 0.09091, 0.5381, 0.1584, 0.519, 0.1517, 0.5189, 0.1284, 0.532, 0.1277, 0.5189, 0.1284, 0.519, 0.1517, 0.4999, 0.1584, 0.5058, 0.1277, 0.5327, 0.09092, 0.532, 0.1277, 0.5189, 0.1284, 0.5189, 0.09395, 0.5189, 0.1284, 0.5058, 0.1277, 0.5052, 0.09091, 0.5189, 0.09395, 0.5189, 0.08518, 0.531, 0.08743, 0.5327, 0.09092, 0.5189, 0.09395, 0.5052, 0.09091, 0.5068, 0.08742, 0.5189, 0.08518, 0.5189, 0.09395, 0.5484, 0.1736, 0.538, 0.176, 0.5352, 0.1668, 0.5381, 0.1584, 0.5028, 0.1669, 0.5001, 0.176, 0.4897, 0.1737, 0.4999, 0.1584, 0.5443, 0.1934, 0.5372, 0.1876, 0.538, 0.176, 0.5484, 0.1736, 0.5001, 0.176, 0.5009, 0.1876, 0.494, 0.1934, 0.4897, 0.1737, 0.5198, 0.2008, 0.5288, 0.1918, 0.5372, 0.1876, 0.5443, 0.1934, 0.5009, 0.1876, 0.5092, 0.1916, 0.5198, 0.2008, 0.494, 0.1934, 0.5176, 0.1906, 0.5191, 0.1854, 0.5288, 0.1918, 0.5198, 0.2008, 0.5092, 0.1916, 0.5191, 0.1854, 0.5176, 0.1906, 0.5198, 0.2008, 0.519, 0.1517, 0.5381, 0.1584, 0.5352, 0.1668, 0.519, 0.159, 0.5028, 0.1669, 0.4999, 0.1584, 0.519, 0.1517, 0.519, 0.159, 0.519, 0.159, 0.5352, 0.1668, 0.5311, 0.1716, 0.519, 0.1656, 0.5069, 0.1717, 0.5028, 0.1669, 0.519, 0.159, 0.519, 0.1656, 0.5191, 0.1854, 0.5191, 0.1795, 0.5282, 0.1863, 0.5288, 0.1918, 0.5098, 0.1863, 0.5191, 0.1795, 0.5191, 0.1854, 0.5092, 0.1916, 0.5288, 0.1918, 0.5282, 0.1863, 0.5335, 0.1842, 0.5372, 0.1876, 0.5045, 0.1842, 0.5098, 0.1863, 0.5092, 0.1916, 0.5009, 0.1876, 0.5372, 0.1876, 0.5335, 0.1842, 0.5334, 0.1767, 0.538, 0.176, 0.5046, 0.1768, 0.5045, 0.1842, 0.5009, 0.1876, 0.5001, 0.176, 0.538, 0.176, 0.5334, 0.1767, 0.5311, 0.1716, 0.5352, 0.1668, 0.5069, 0.1717, 0.5046, 0.1768, 0.5001, 0.176, 0.5028, 0.1669, 0.5191, 0.1795, 0.5334, 0.1767, 0.5335, 0.1842, 0.5282, 0.1863, 0.5045, 0.1842, 0.5046, 0.1768, 0.5191, 0.1795, 0.5098, 0.1863, 0.5191, 0.1795, 0.519, 0.1656, 0.5311, 0.1716, 0.5334, 0.1767, 0.5069, 0.1717, 0.519, 0.1656, 0.5191, 0.1795, 0.5046, 0.1768, 0.5198, 0.2008, 0.5443, 0.1934, 0.5531, 0.2096, 0.5198, 0.2489, 0.4853, 0.2101, 0.494, 0.1934, 0.5198, 0.2008, 0.5198, 0.2489, 0.5443, 0.1934, 0.5484, 0.1736, 0.5616, 0.1678, 0.5531, 0.2096, 0.4764, 0.168, 0.4897, 0.1737, 0.494, 0.1934, 0.4853, 0.2101, 0.5484, 0.1736, 0.5381, 0.1584, 0.5595, 0.1493, 0.5616, 0.1678, 0.4784, 0.1494, 0.4999, 0.1584, 0.4897, 0.1737, 0.4764, 0.168, 0.5381, 0.1584, 0.532, 0.1277, 0.5556, 0.1217, 0.5595, 0.1493, 0.4822, 0.1218, 0.5058, 0.1277, 0.4999, 0.1584, 0.4784, 0.1494, 0.5831, 0.1085, 0.5961, 0.1334, 0.5595, 0.1493, 0.5556, 0.1217, 0.4784, 0.1494, 0.4414, 0.1336, 0.4545, 0.1085, 0.4822, 0.1218, 0.5961, 0.1334, 0.6012, 0.1479, 0.5616, 0.1678, 0.5595, 0.1493, 0.4764, 0.168, 0.4363, 0.1482, 0.4414, 0.1336, 0.4784, 0.1494, 0.6055, 0.1651, 0.5531, 0.2096, 0.5616, 0.1678, 0.6012, 0.1479, 0.4764, 0.168, 0.4853, 0.2101, 0.432, 0.1656, 0.4363, 0.1482, 0.531, 0.08743, 0.5189, 0.08518, 0.5189, 0.08387, 0.5289, 0.08496, 0.5189, 0.08387, 0.5189, 0.08518, 0.5068, 0.08742, 0.5089, 0.08495, 0.5312, 0.07383, 0.531, 0.08743, 0.5289, 0.08496, 0.529, 0.07543, 0.5089, 0.08495, 0.5068, 0.08742, 0.5066, 0.07381, 0.5088, 0.07542, 0.5255, 0.06897, 0.5312, 0.07383, 0.529, 0.07543, 0.5238, 0.07051, 0.5088, 0.07542, 0.5066, 0.07381, 0.5124, 0.06896, 0.5141, 0.0705, 0.5189, 0.0679, 0.5255, 0.06897, 0.5238, 0.07051, 0.5189, 0.06947, 0.5141, 0.0705, 0.5124, 0.06896, 0.5189, 0.0679, 0.5189, 0.06947, 0.5189, 0.06947, 0.5238, 0.07051, 0.5216, 0.07497, 0.5189, 0.07426, 0.5163, 0.07497, 0.5141, 0.0705, 0.5189, 0.06947, 0.5189, 0.07426, 0.5238, 0.07051, 0.529, 0.07543, 0.5242, 0.07669, 0.5216, 0.07497, 0.5136, 0.07668, 0.5088, 0.07542, 0.5141, 0.0705, 0.5163, 0.07497, 0.529, 0.07543, 0.5289, 0.08496, 0.5246, 0.07989, 0.5242, 0.07669, 0.5133, 0.07988, 0.5089, 0.08495, 0.5088, 0.07542, 0.5136, 0.07668, 0.5289, 0.08496, 0.5189, 0.08387, 0.5189, 0.07933, 0.5246, 0.07989, 0.5189, 0.07933, 0.5189, 0.08387, 0.5089, 0.08495, 0.5133, 0.07988, 0.5189, 0.07933, 0.5189, 0.07426, 0.5216, 0.07497, 0.5246, 0.07989, 0.5163, 0.07497, 0.5189, 0.07426, 0.5189, 0.07933, 0.5133, 0.07988, 0.5246, 0.07989, 0.5216, 0.07497, 0.5242, 0.07669, 0.5136, 0.07668, 0.5163, 0.07497, 0.5133, 0.07988, 0.5569, 0.2912, 0.5639, 0.272, 0.5718, 0.2773, 0.5684, 0.2929, 0.4681, 0.2786, 0.4759, 0.2731, 0.4834, 0.2922, 0.472, 0.2943, 0.5585, 0.3166, 0.5569, 0.2912, 0.5684, 0.2929, 0.5731, 0.3114, 0.472, 0.2943, 0.4834, 0.2922, 0.4826, 0.3178, 0.4678, 0.3131, 0.5773, 0.3402, 0.5585, 0.3166, 0.5731, 0.3114, 0.5849, 0.3277, 0.4678, 0.3131, 0.4826, 0.3178, 0.4646, 0.3422, 0.4565, 0.33, 0.5639, 0.272, 0.5729, 0.2586, 0.5807, 0.2666, 0.5718, 0.2773, 0.4587, 0.268, 0.4664, 0.2597, 0.4759, 0.2731, 0.4681, 0.2786, 0.5729, 0.2586, 0.614, 0.2427, 0.6117, 0.2557, 0.5807, 0.2666, 0.4271, 0.2577, 0.4245, 0.2445, 0.4664, 0.2597, 0.4587, 0.268, 0.614, 0.2427, 0.6392, 0.253, 0.6325, 0.2629, 0.6117, 0.2557, 0.4061, 0.2655, 0.3989, 0.2556, 0.4245, 0.2445, 0.4271, 0.2577, 0.6392, 0.253, 0.6641, 0.2779, 0.6537, 0.28, 0.6325, 0.2629, 0.3849, 0.2836, 0.3741, 0.2818, 0.3989, 0.2556, 0.4061, 0.2655, 0.6641, 0.2779, 0.6684, 0.298, 0.6561, 0.2976, 0.6537, 0.28, 0.383, 0.3019, 0.3703, 0.3026, 0.3741, 0.2818, 0.3849, 0.2836, 0.6684, 0.298, 0.6624, 0.3128, 0.6528, 0.3102, 0.6561, 0.2976, 0.3869, 0.3146, 0.3771, 0.3177, 0.3703, 0.3026, 0.383, 0.3019, 0.6624, 0.3128, 0.6345, 0.3323, 0.629, 0.3239, 0.6528, 0.3102, 0.4116, 0.3277, 0.4064, 0.3365, 0.3771, 0.3177, 0.3869, 0.3146, 0.6345, 0.3323, 0.6155, 0.342, 0.6144, 0.332, 0.629, 0.3239, 0.4267, 0.3354, 0.426, 0.3456, 0.4064, 0.3365, 0.4116, 0.3277, 0.6155, 0.342, 0.5998, 0.3448, 0.601, 0.3336, 0.6144, 0.332, 0.4403, 0.3365, 0.442, 0.3478, 0.426, 0.3456, 0.4267, 0.3354, 0.5998, 0.3448, 0.5773, 0.3402, 0.5849, 0.3277, 0.601, 0.3336, 0.4565, 0.33, 0.4646, 0.3422, 0.442, 0.3478, 0.4403, 0.3365, 0.601, 0.3336, 0.5849, 0.3277, 0.5906, 0.3215, 0.6018, 0.3285, 0.4504, 0.3239, 0.4565, 0.33, 0.4403, 0.3365, 0.4394, 0.3313, 0.6144, 0.332, 0.601, 0.3336, 0.6018, 0.3285, 0.6133, 0.3271, 0.4394, 0.3313, 0.4403, 0.3365, 0.4267, 0.3354, 0.4276, 0.3304, 0.629, 0.3239, 0.6144, 0.332, 0.6133, 0.3271, 0.6269, 0.3205, 0.4276, 0.3304, 0.4267, 0.3354, 0.4116, 0.3277, 0.4136, 0.3242, 0.6528, 0.3102, 0.629, 0.3239, 0.6269, 0.3205, 0.6462, 0.3064, 0.4136, 0.3242, 0.4116, 0.3277, 0.3869, 0.3146, 0.3934, 0.3105, 0.6561, 0.2976, 0.6528, 0.3102, 0.6462, 0.3064, 0.6495, 0.2962, 0.3934, 0.3105, 0.3869, 0.3146, 0.383, 0.3019, 0.3897, 0.3002, 0.6537, 0.28, 0.6561, 0.2976, 0.6495, 0.2962, 0.6478, 0.2835, 0.3897, 0.3002, 0.383, 0.3019, 0.3849, 0.2836, 0.391, 0.2871, 0.6325, 0.2629, 0.6537, 0.28, 0.6478, 0.2835, 0.6298, 0.2673, 0.391, 0.2871, 0.3849, 0.2836, 0.4061, 0.2655, 0.4089, 0.27, 0.6117, 0.2557, 0.6325, 0.2629, 0.6298, 0.2673, 0.6126, 0.2616, 0.4089, 0.27, 0.4061, 0.2655, 0.4271, 0.2577, 0.4263, 0.2637, 0.5807, 0.2666, 0.6117, 0.2557, 0.6126, 0.2616, 0.5852, 0.271, 0.4263, 0.2637, 0.4271, 0.2577, 0.4587, 0.268, 0.4544, 0.2726, 0.5718, 0.2773, 0.5807, 0.2666, 0.5852, 0.271, 0.5781, 0.2819, 0.4544, 0.2726, 0.4587, 0.268, 0.4681, 0.2786, 0.4618, 0.2834, 0.5849, 0.3277, 0.5731, 0.3114, 0.5795, 0.3093, 0.5906, 0.3215, 0.4612, 0.3112, 0.4678, 0.3131, 0.4565, 0.33, 0.4504, 0.3239, 0.5731, 0.3114, 0.5684, 0.2929, 0.5775, 0.2938, 0.5795, 0.3093, 0.4628, 0.2954, 0.472, 0.2943, 0.4678, 0.3131, 0.4612, 0.3112, 0.5684, 0.2929, 0.5718, 0.2773, 0.5781, 0.2819, 0.5775, 0.2938, 0.4618, 0.2834, 0.4681, 0.2786, 0.472, 0.2943, 0.4628, 0.2954, 0.5219, 0.386, 0.5531, 0.3905, 0.5532, 0.4331, 0.523, 0.4336, 0.4928, 0.4345, 0.4909, 0.3919, 0.5219, 0.386, 0.523, 0.4336, 0.5531, 0.3905, 0.6048, 0.3978, 0.6098, 0.4315, 0.5532, 0.4331, 0.4359, 0.4357, 0.4393, 0.4015, 0.4909, 0.3919, 0.4928, 0.4345, 0.6048, 0.3978, 0.6268, 0.3958, 0.6482, 0.4193, 0.6098, 0.4315, 0.3965, 0.4254, 0.4169, 0.4006, 0.4393, 0.4015, 0.4359, 0.4357, 0.6268, 0.3958, 0.6628, 0.3725, 0.6921, 0.3883, 0.6482, 0.4193, 0.3503, 0.3962, 0.3793, 0.3787, 0.4169, 0.4006, 0.3965, 0.4254, 0.6628, 0.3725, 0.6974, 0.3327, 0.7263, 0.3418, 0.6921, 0.3883, 0.3128, 0.3506, 0.342, 0.3397, 0.3793, 0.3787, 0.3503, 0.3962, 0.6974, 0.3327, 0.7073, 0.3101, 0.7359, 0.3121, 0.7263, 0.3418, 0.3011, 0.3206, 0.3307, 0.3169, 0.342, 0.3397, 0.3128, 0.3506, 0.7073, 0.3101, 0.7153, 0.2654, 0.7299, 0.2564, 0.7359, 0.3121, 0.3049, 0.2611, 0.3205, 0.2703, 0.3307, 0.3169, 0.3011, 0.3206, 0.7153, 0.2654, 0.6764, 0.2332, 0.6982, 0.2169, 0.7299, 0.2564, 0.3374, 0.2192, 0.3603, 0.2359, 0.3205, 0.2703, 0.3049, 0.2611, 0.6764, 0.2332, 0.6474, 0.2005, 0.6631, 0.1907, 0.6982, 0.2169, 0.3735, 0.1919, 0.3897, 0.2019, 0.3603, 0.2359, 0.3374, 0.2192, 0.6269, 0.01561, 0.6494, 0.02238, 0.6605, 0.07608, 0.6214, 0.04809, 0.3768, 0.0753, 0.3888, 0.02159, 0.4113, 0.01513, 0.4164, 0.04763, 0.5675, 0.000144, 0.6269, 0.01561, 0.6214, 0.04809, 0.5772, 0.0328, 0.4164, 0.04763, 0.4113, 0.01513, 0.4706, 0.000144, 0.4608, 0.03266, 0.5189, 0.02489, 0.5675, 0.000144, 0.5772, 0.0328, 0.5474, 0.04172, 0.4608, 0.03266, 0.4706, 0.000144, 0.5189, 0.02489, 0.4905, 0.04167, 0.5403, 0.05381, 0.5189, 0.05029, 0.5189, 0.02489, 0.5474, 0.04172, 0.5189, 0.02489, 0.5189, 0.05029, 0.4976, 0.05377, 0.4905, 0.04167, 0.5519, 0.05834, 0.5403, 0.05381, 0.5474, 0.04172, 0.5581, 0.05387, 0.4905, 0.04167, 0.4976, 0.05377, 0.486, 0.05827, 0.4798, 0.05378, 0.5551, 0.0619, 0.5519, 0.05834, 0.5581, 0.05387, 0.577, 0.058, 0.4798, 0.05378, 0.486, 0.05827, 0.4828, 0.06183, 0.4609, 0.05785, 0.5638, 0.07659, 0.5551, 0.0619, 0.577, 0.058, 0.6117, 0.07827, 0.4609, 0.05785, 0.4828, 0.06183, 0.474, 0.07651, 0.4259, 0.07799, 0.577, 0.058, 0.5772, 0.0328, 0.6214, 0.04809, 0.6117, 0.07827, 0.4164, 0.04763, 0.4608, 0.03266, 0.4609, 0.05785, 0.4259, 0.07799, 0.577, 0.058, 0.5581, 0.05387, 0.5474, 0.04172, 0.5772, 0.0328, 0.4905, 0.04167, 0.4798, 0.05378, 0.4609, 0.05785, 0.4608, 0.03266, 0.6267, 0.1114, 0.6117, 0.07827, 0.6214, 0.04809, 0.6605, 0.07608, 0.4164, 0.04763, 0.4259, 0.07799, 0.4106, 0.1112, 0.3768, 0.0753, 0.5831, 0.1085, 0.5638, 0.07659, 0.6117, 0.07827, 0.6267, 0.1114, 0.4259, 0.07799, 0.474, 0.07651, 0.4545, 0.1085, 0.4106, 0.1112, 0.5961, 0.1334, 0.6295, 0.1305, 0.6235, 0.1468, 0.6012, 0.1479, 0.4137, 0.1472, 0.4076, 0.1306, 0.4414, 0.1336, 0.4363, 0.1482, 0.5831, 0.1085, 0.6267, 0.1114, 0.6295, 0.1305, 0.5961, 0.1334, 0.4076, 0.1306, 0.4106, 0.1112, 0.4545, 0.1085, 0.4414, 0.1336, 0.6055, 0.1651, 0.6012, 0.1479, 0.6235, 0.1468, 0.6193, 0.1598, 0.4137, 0.1472, 0.4363, 0.1482, 0.432, 0.1656, 0.418, 0.1604, 0.6055, 0.1651, 0.6193, 0.1598, 0.6631, 0.1907, 0.6474, 0.2005, 0.3735, 0.1919, 0.418, 0.1604, 0.432, 0.1656, 0.3897, 0.2019, 0.9459, 0.07957, 0.8862, 0.1218, 0.8491, 0.09973, 0.8918, 0.03692, 0.1831, 0.09213, 0.1413, 0.1125, 0.07896, 0.06072, 0.1423, 0.02147, 0.8918, 0.03692, 0.8491, 0.09973, 0.7885, 0.08083, 0.8056, 0.01079, 0.2464, 0.07651, 0.1831, 0.09213, 0.1423, 0.02147, 0.2326, 0.003484, 0.8056, 0.01079, 0.7885, 0.08083, 0.687, 0.0772, 0.6724, 0.0222, 0.3499, 0.07596, 0.2464, 0.07651, 0.2326, 0.003484, 0.366, 0.02099, 0.6724, 0.0222, 0.687, 0.0772, 0.6605, 0.07608, 0.6494, 0.02238, 0.3768, 0.0753, 0.3499, 0.07596, 0.366, 0.02099, 0.3888, 0.02159, 0.6267, 0.1114, 0.6605, 0.07608, 0.687, 0.0772, 0.6295, 0.1305, 0.3499, 0.07596, 0.3768, 0.0753, 0.4106, 0.1112, 0.4076, 0.1306, 0.7299, 0.2564, 0.6982, 0.2169, 0.7602, 0.1932, 0.789, 0.2333, 0.2716, 0.1939, 0.3374, 0.2192, 0.3049, 0.2611, 0.2413, 0.237, 0.9945, 0.1677, 0.9091, 0.1833, 0.8862, 0.1218, 0.9459, 0.07957, 0.1413, 0.1125, 0.1079, 0.1791, 0.01183, 0.1554, 0.07896, 0.06072, 0.9117, 0.4024, 0.8629, 0.3386, 0.8941, 0.3019, 0.9629, 0.3448, 0.1238, 0.3155, 0.1606, 0.3568, 0.1064, 0.4327, 0.04397, 0.367, 0.9629, 0.3448, 0.8941, 0.3019, 0.9154, 0.2598, 0.9999, 0.2546, 0.09896, 0.267, 0.1238, 0.3155, 0.04397, 0.367, 0.000144, 0.2591, 0.9999, 0.2546, 0.9154, 0.2598, 0.9091, 0.1833, 0.9945, 0.1677, 0.1079, 0.1791, 0.09896, 0.267, 0.000144, 0.2591, 0.01183, 0.1554, 0.7495, 0.3347, 0.7359, 0.3121, 0.7663, 0.3008, 0.7892, 0.3137, 0.2674, 0.3101, 0.3011, 0.3206, 0.2882, 0.3465, 0.243, 0.3256, 0.7892, 0.3137, 0.7663, 0.3008, 0.8153, 0.2764, 0.8462, 0.2934, 0.2131, 0.2852, 0.2674, 0.3101, 0.243, 0.3256, 0.1785, 0.305, 0.8462, 0.2934, 0.8153, 0.2764, 0.845, 0.2564, 0.8735, 0.2659, 0.1797, 0.2633, 0.2131, 0.2852, 0.1785, 0.305, 0.1471, 0.2743, 0.8735, 0.2659, 0.845, 0.2564, 0.8591, 0.2282, 0.887, 0.2338, 0.1628, 0.2317, 0.1797, 0.2633, 0.1471, 0.2743, 0.1315, 0.2376, 0.8424, 0.1952, 0.875, 0.1847, 0.887, 0.2338, 0.8591, 0.2282, 0.1315, 0.2376, 0.1452, 0.1827, 0.1768, 0.1962, 0.1628, 0.2317, 0.9091, 0.1833, 0.9154, 0.2598, 0.887, 0.2338, 0.875, 0.1847, 0.1315, 0.2376, 0.09896, 0.267, 0.1079, 0.1791, 0.1452, 0.1827, 0.9154, 0.2598, 0.8941, 0.3019, 0.8735, 0.2659, 0.887, 0.2338, 0.1471, 0.2743, 0.1238, 0.3155, 0.09896, 0.267, 0.1315, 0.2376, 0.8941, 0.3019, 0.8629, 0.3386, 0.8462, 0.2934, 0.8735, 0.2659, 0.1785, 0.305, 0.1606, 0.3568, 0.1238, 0.3155, 0.1471, 0.2743, 0.8629, 0.3386, 0.7943, 0.3641, 0.7892, 0.3137, 0.8462, 0.2934, 0.243, 0.3256, 0.2398, 0.3826, 0.1606, 0.3568, 0.1785, 0.305, 0.7702, 0.3795, 0.7495, 0.3347, 0.7892, 0.3137, 0.7943, 0.3641, 0.243, 0.3256, 0.2882, 0.3465, 0.2681, 0.3987, 0.2398, 0.3826, 0.8455, 0.45, 0.7943, 0.3641, 0.8629, 0.3386, 0.9117, 0.4024, 0.1606, 0.3568, 0.2398, 0.3826, 0.1853, 0.4841, 0.1064, 0.4327, 0.8159, 0.4454, 0.7706, 0.4443, 0.7557, 0.4186, 0.7702, 0.3795, 0.287, 0.4429, 0.2714, 0.4733, 0.2193, 0.4772, 0.2681, 0.3987, 0.8159, 0.4454, 0.7702, 0.3795, 0.7943, 0.3641, 0.8455, 0.45, 0.2398, 0.3826, 0.2681, 0.3987, 0.2193, 0.4772, 0.1853, 0.4841, 0.8198, 0.4681, 0.8159, 0.4454, 0.8455, 0.45, 0.1853, 0.4841, 0.2193, 0.4772, 0.2159, 0.5036, 0.7359, 0.3121, 0.7299, 0.2564, 0.789, 0.2333, 0.7663, 0.3008, 0.2413, 0.237, 0.3049, 0.2611, 0.3011, 0.3206, 0.2674, 0.3101, 0.789, 0.2333, 0.8096, 0.2339, 0.8153, 0.2764, 0.7663, 0.3008, 0.2131, 0.2852, 0.2192, 0.2374, 0.2413, 0.237, 0.2674, 0.3101, 0.8096, 0.2339, 0.8293, 0.2196, 0.845, 0.2564, 0.8153, 0.2764, 0.1797, 0.2633, 0.1991, 0.2225, 0.2192, 0.2374, 0.2131, 0.2852, 0.8424, 0.1952, 0.8591, 0.2282, 0.845, 0.2564, 0.8293, 0.2196, 0.1797, 0.2633, 0.1628, 0.2317, 0.1768, 0.1962, 0.1991, 0.2225, 0.687, 0.0772, 0.7885, 0.08083, 0.7865, 0.1176, 0.7155, 0.1397, 0.2467, 0.1148, 0.2464, 0.07651, 0.3499, 0.07596, 0.3195, 0.1394, 0.7602, 0.1932, 0.7155, 0.1397, 0.7865, 0.1176, 0.7855, 0.1523, 0.2467, 0.1148, 0.3195, 0.1394, 0.2716, 0.1939, 0.246, 0.151, 0.6982, 0.2169, 0.6631, 0.1907, 0.7155, 0.1397, 0.7602, 0.1932, 0.3195, 0.1394, 0.3735, 0.1919, 0.3374, 0.2192, 0.2716, 0.1939, 0.6631, 0.1907, 0.6235, 0.1468, 0.6295, 0.1305, 0.7155, 0.1397, 0.4076, 0.1306, 0.4137, 0.1472, 0.3735, 0.1919, 0.3195, 0.1394, 0.6295, 0.1305, 0.687, 0.0772, 0.7155, 0.1397, 0.3195, 0.1394, 0.3499, 0.07596, 0.4076, 0.1306, 0.6631, 0.1907, 0.6193, 0.1598, 0.6235, 0.1468, 0.4137, 0.1472, 0.418, 0.1604, 0.3735, 0.1919, 0.8424, 0.1952, 0.8374, 0.1564, 0.8582, 0.1378, 0.875, 0.1847, 0.1717, 0.1323, 0.1966, 0.1552, 0.1768, 0.1962, 0.1452, 0.1827, 0.9091, 0.1833, 0.875, 0.1847, 0.8582, 0.1378, 0.8862, 0.1218, 0.1717, 0.1323, 0.1452, 0.1827, 0.1079, 0.1791, 0.1413, 0.1125, 0.7855, 0.1523, 0.7865, 0.1176, 0.8582, 0.1378, 0.8374, 0.1564, 0.1717, 0.1323, 0.2467, 0.1148, 0.246, 0.151, 0.1966, 0.1552, 0.7885, 0.08083, 0.8491, 0.09973, 0.8582, 0.1378, 0.7865, 0.1176, 0.1717, 0.1323, 0.1831, 0.09213, 0.2464, 0.07651, 0.2467, 0.1148, 0.8862, 0.1218, 0.8582, 0.1378, 0.8491, 0.09973, 0.1831, 0.09213, 0.1717, 0.1323, 0.1413, 0.1125, 0.5062, 0.9049, 0.4324, 0.8949, 0.4388, 0.8702, 0.4911, 0.8817, 0.3159, 0.8682, 0.3216, 0.8932, 0.2472, 0.9012, 0.263, 0.8783, 0.5062, 0.9049, 0.4911, 0.8817, 0.5728, 0.8605, 0.6048, 0.8799, 0.1815, 0.8547, 0.263, 0.8783, 0.2472, 0.9012, 0.1487, 0.8733, 0.6048, 0.8799, 0.5728, 0.8605, 0.5864, 0.794, 0.62, 0.7916, 0.1697, 0.7875, 0.1815, 0.8547, 0.1487, 0.8733, 0.1361, 0.7841, 0.62, 0.7916, 0.5864, 0.794, 0.549, 0.7464, 0.5638, 0.7392, 0.2087, 0.7409, 0.1697, 0.7875, 0.1361, 0.7841, 0.1941, 0.7332, 0.5638, 0.7392, 0.549, 0.7464, 0.5003, 0.7117, 0.5083, 0.6977, 0.2584, 0.7075, 0.2087, 0.7409, 0.1941, 0.7332, 0.2508, 0.6932, 0.5083, 0.6977, 0.5003, 0.7117, 0.4386, 0.6807, 0.4348, 0.6589, 0.321, 0.678, 0.2584, 0.7075, 0.2508, 0.6932, 0.3253, 0.6562, 0.5003, 0.7117, 0.5057, 0.7309, 0.453, 0.7, 0.4386, 0.6807, 0.3061, 0.697, 0.2525, 0.7266, 0.2584, 0.7075, 0.321, 0.678, 0.549, 0.7464, 0.5429, 0.7558, 0.5057, 0.7309, 0.5003, 0.7117, 0.2525, 0.7266, 0.2146, 0.7504, 0.2087, 0.7409, 0.2584, 0.7075, 0.5864, 0.794, 0.5681, 0.7874, 0.5429, 0.7558, 0.549, 0.7464, 0.2146, 0.7504, 0.1883, 0.7814, 0.1697, 0.7875, 0.2087, 0.7409, 0.5728, 0.8605, 0.5555, 0.8264, 0.5681, 0.7874, 0.5864, 0.794, 0.1883, 0.7814, 0.1998, 0.8209, 0.1815, 0.8547, 0.1697, 0.7875, 0.4911, 0.8817, 0.5012, 0.8444, 0.5555, 0.8264, 0.5728, 0.8605, 0.1998, 0.8209, 0.2538, 0.8405, 0.263, 0.8783, 0.1815, 0.8547, 0.4911, 0.8817, 0.4388, 0.8702, 0.4578, 0.84, 0.5012, 0.8444, 0.2976, 0.8374, 0.3159, 0.8682, 0.263, 0.8783, 0.2538, 0.8405, 0.7602, 0.1932, 0.7855, 0.1523, 0.796, 0.177, 0.7832, 0.1874, 0.2336, 0.1756, 0.246, 0.151, 0.2716, 0.1939, 0.247, 0.1871, 0.391, 0.6119, 0.4348, 0.6589, 0.4386, 0.6807, 0.3948, 0.6861, 0.321, 0.678, 0.3253, 0.6562, 0.3699, 0.6102, 0.3648, 0.6844, 0.789, 0.2333, 0.7602, 0.1932, 0.7832, 0.1874, 0.8096, 0.2339, 0.247, 0.1871, 0.2716, 0.1939, 0.2413, 0.237, 0.2192, 0.2374, 0.3917, 0.8621, 0.4016, 0.8415, 0.4388, 0.8702, 0.4324, 0.8949, 0.3159, 0.8682, 0.354, 0.8403, 0.3634, 0.8613, 0.3216, 0.8932, 0.4386, 0.6807, 0.453, 0.7, 0.435, 0.7183, 0.3948, 0.6861, 0.3237, 0.7157, 0.3061, 0.697, 0.321, 0.678, 0.3648, 0.6844, 0.4337, 0.7297, 0.3847, 0.7103, 0.3948, 0.6861, 0.435, 0.7183, 0.3648, 0.6844, 0.3744, 0.709, 0.3247, 0.7272, 0.3237, 0.7157, 0.411, 0.7477, 0.3847, 0.7103, 0.4337, 0.7297, 0.4278, 0.7428, 0.3247, 0.7272, 0.3744, 0.709, 0.347, 0.7458, 0.3303, 0.7405, 0.4181, 0.7849, 0.3847, 0.7954, 0.3847, 0.7103, 0.411, 0.7477, 0.3744, 0.709, 0.3723, 0.7945, 0.339, 0.7831, 0.347, 0.7458, 0.4016, 0.8415, 0.3847, 0.7954, 0.4181, 0.7849, 0.4313, 0.8175, 0.339, 0.7831, 0.3723, 0.7945, 0.354, 0.8403, 0.3248, 0.8155, 0.4388, 0.8702, 0.4016, 0.8415, 0.4313, 0.8175, 0.4578, 0.84, 0.3248, 0.8155, 0.354, 0.8403, 0.3159, 0.8682, 0.2976, 0.8374, 0.8096, 0.2339, 0.8163, 0.2031, 0.8251, 0.2098, 0.8293, 0.2196, 0.1998, 0.2148, 0.2098, 0.2062, 0.2192, 0.2374, 0.1991, 0.2225, 0.8096, 0.2339, 0.7832, 0.1874, 0.8022, 0.1846, 0.8163, 0.2031, 0.2265, 0.1831, 0.247, 0.1871, 0.2192, 0.2374, 0.2098, 0.2062, 0.7832, 0.1874, 0.796, 0.177, 0.8022, 0.1846, 0.2265, 0.1831, 0.2336, 0.1756, 0.247, 0.1871, 0.4578, 0.84, 0.4313, 0.8175, 0.4485, 0.8046, 0.4734, 0.8247, 0.3079, 0.802, 0.3248, 0.8155, 0.2976, 0.8374, 0.2824, 0.8215, 0.4313, 0.8175, 0.4181, 0.7849, 0.4359, 0.7796, 0.4485, 0.8046, 0.3212, 0.7772, 0.339, 0.7831, 0.3248, 0.8155, 0.3079, 0.802, 0.4181, 0.7849, 0.411, 0.7477, 0.4237, 0.7542, 0.4359, 0.7796, 0.3341, 0.752, 0.347, 0.7458, 0.339, 0.7831, 0.3212, 0.7772, 0.411, 0.7477, 0.4278, 0.7428, 0.4379, 0.7498, 0.4237, 0.7542, 0.3199, 0.7473, 0.3303, 0.7405, 0.347, 0.7458, 0.3341, 0.752, 0.4278, 0.7428, 0.4337, 0.7297, 0.4454, 0.732, 0.4379, 0.7498, 0.3129, 0.7292, 0.3247, 0.7272, 0.3303, 0.7405, 0.3199, 0.7473, 0.4337, 0.7297, 0.435, 0.7183, 0.441, 0.7244, 0.4454, 0.732, 0.3175, 0.7217, 0.3237, 0.7157, 0.3247, 0.7272, 0.3129, 0.7292, 0.435, 0.7183, 0.453, 0.7, 0.4553, 0.7137, 0.441, 0.7244, 0.3035, 0.7107, 0.3061, 0.697, 0.3237, 0.7157, 0.3175, 0.7217, 0.5012, 0.8444, 0.4578, 0.84, 0.4734, 0.8247, 0.5125, 0.8288, 0.2824, 0.8215, 0.2976, 0.8374, 0.2538, 0.8405, 0.243, 0.8246, 0.5555, 0.8264, 0.5012, 0.8444, 0.5125, 0.8288, 0.5509, 0.8118, 0.243, 0.8246, 0.2538, 0.8405, 0.1998, 0.8209, 0.2048, 0.8064, 0.5681, 0.7874, 0.5555, 0.8264, 0.5509, 0.8118, 0.5521, 0.7877, 0.2048, 0.8064, 0.1998, 0.8209, 0.1883, 0.7814, 0.2043, 0.7822, 0.5429, 0.7558, 0.5681, 0.7874, 0.5521, 0.7877, 0.5394, 0.7645, 0.2043, 0.7822, 0.1883, 0.7814, 0.2146, 0.7504, 0.2178, 0.7593, 0.5057, 0.7309, 0.5429, 0.7558, 0.5394, 0.7645, 0.5084, 0.7431, 0.2178, 0.7593, 0.2146, 0.7504, 0.2525, 0.7266, 0.2494, 0.7387, 0.453, 0.7, 0.5057, 0.7309, 0.5084, 0.7431, 0.4553, 0.7137, 0.2494, 0.7387, 0.2525, 0.7266, 0.3061, 0.697, 0.3035, 0.7107, 0.4379, 0.7498, 0.4454, 0.732, 0.4708, 0.7484, 0.4548, 0.7617, 0.287, 0.745, 0.3129, 0.7292, 0.3199, 0.7473, 0.3027, 0.7587, 0.4548, 0.7617, 0.4708, 0.7484, 0.4889, 0.7705, 0.4754, 0.7839, 0.2683, 0.7667, 0.287, 0.745, 0.3027, 0.7587, 0.2814, 0.7805, 0.4754, 0.7839, 0.4889, 0.7705, 0.5037, 0.7876, 0.4945, 0.8025, 0.253, 0.7834, 0.2683, 0.7667, 0.2814, 0.7805, 0.2618, 0.7986, 0.4945, 0.8025, 0.5037, 0.7876, 0.5186, 0.7916, 0.5168, 0.8073, 0.2379, 0.787, 0.253, 0.7834, 0.2618, 0.7986, 0.2392, 0.8029, 0.5125, 0.8288, 0.4734, 0.8247, 0.4945, 0.8025, 0.5168, 0.8073, 0.2618, 0.7986, 0.2824, 0.8215, 0.243, 0.8246, 0.2392, 0.8029, 0.4485, 0.8046, 0.4754, 0.7839, 0.4945, 0.8025, 0.4734, 0.8247, 0.2618, 0.7986, 0.2814, 0.7805, 0.3079, 0.802, 0.2824, 0.8215, 0.4485, 0.8046, 0.4359, 0.7796, 0.4548, 0.7617, 0.4754, 0.7839, 0.3027, 0.7587, 0.3212, 0.7772, 0.3079, 0.802, 0.2814, 0.7805, 0.4379, 0.7498, 0.4548, 0.7617, 0.4359, 0.7796, 0.4237, 0.7542, 0.3212, 0.7772, 0.3027, 0.7587, 0.3199, 0.7473, 0.3341, 0.752, 0.441, 0.7244, 0.4553, 0.7137, 0.4708, 0.7484, 0.4454, 0.732, 0.287, 0.745, 0.3035, 0.7107, 0.3175, 0.7217, 0.3129, 0.7292, 0.5084, 0.7431, 0.4889, 0.7705, 0.4708, 0.7484, 0.4553, 0.7137, 0.287, 0.745, 0.2683, 0.7667, 0.2494, 0.7387, 0.3035, 0.7107, 0.5394, 0.7645, 0.5037, 0.7876, 0.4889, 0.7705, 0.5084, 0.7431, 0.2683, 0.7667, 0.253, 0.7834, 0.2178, 0.7593, 0.2494, 0.7387, 0.5521, 0.7877, 0.5186, 0.7916, 0.5037, 0.7876, 0.5394, 0.7645, 0.253, 0.7834, 0.2379, 0.787, 0.2043, 0.7822, 0.2178, 0.7593, 0.5509, 0.8118, 0.5168, 0.8073, 0.5186, 0.7916, 0.5521, 0.7877, 0.2379, 0.787, 0.2392, 0.8029, 0.2048, 0.8064, 0.2043, 0.7822, 0.5125, 0.8288, 0.5168, 0.8073, 0.5509, 0.8118, 0.2048, 0.8064, 0.2392, 0.8029, 0.243, 0.8246, 0.5083, 0.6977, 0.4348, 0.6589, 0.4841, 0.6288, 0.5434, 0.6835, 0.2769, 0.6251, 0.3253, 0.6562, 0.2508, 0.6932, 0.2161, 0.6781, 0.5638, 0.7392, 0.5083, 0.6977, 0.5434, 0.6835, 0.5811, 0.7269, 0.2161, 0.6781, 0.2508, 0.6932, 0.1941, 0.7332, 0.1772, 0.7204, 0.62, 0.7916, 0.5638, 0.7392, 0.5811, 0.7269, 0.6167, 0.76, 0.1772, 0.7204, 0.1941, 0.7332, 0.1361, 0.7841, 0.1404, 0.7524, 0.7075, 0.7599, 0.62, 0.7916, 0.6167, 0.76, 0.6606, 0.7412, 0.1404, 0.7524, 0.1361, 0.7841, 0.04953, 0.7488, 0.09704, 0.7321, 0.7455, 0.6521, 0.7075, 0.7599, 0.6606, 0.7412, 0.6773, 0.6704, 0.09704, 0.7321, 0.04953, 0.7488, 0.01941, 0.6397, 0.08356, 0.662, 0.7408, 0.5724, 0.7455, 0.6521, 0.6773, 0.6704, 0.6714, 0.5927, 0.08356, 0.662, 0.01941, 0.6397, 0.03366, 0.5644, 0.09282, 0.5899, 0.6773, 0.6704, 0.5434, 0.6835, 0.4841, 0.6288, 0.6714, 0.5927, 0.2769, 0.6251, 0.2161, 0.6781, 0.08356, 0.662, 0.09282, 0.5899, 0.6773, 0.6704, 0.6606, 0.7412, 0.5811, 0.7269, 0.5434, 0.6835, 0.1772, 0.7204, 0.09704, 0.7321, 0.08356, 0.662, 0.2161, 0.6781, 0.6606, 0.7412, 0.6167, 0.76, 0.5811, 0.7269, 0.1772, 0.7204, 0.1404, 0.7524, 0.09704, 0.7321, 0.8424, 0.1952, 0.8293, 0.2196, 0.8346, 0.2069, 0.8347, 0.207, 0.03366, 0.5644, 0.05122, 0.5227, 0.145, 0.5626, 0.09282, 0.5899, 0.6204, 0.5657, 0.6714, 0.5927, 0.4841, 0.6288, 0.4981, 0.5523, 0.2769, 0.6251, 0.09282, 0.5899, 0.145, 0.5626, 0.2642, 0.5501, 0.391, 0.6119, 0.4981, 0.5523, 0.4841, 0.6288, 0.4348, 0.6589, 0.2769, 0.6251, 0.2642, 0.5501, 0.3699, 0.6102, 0.3253, 0.6562])
me_suzanne.update()
me_icosphere = bpy.data.meshes.new('Icosphere')
me_icosphere.from_pydata([(0.0, 0.0, -1.0), (0.7236, -0.5257, -0.4472), (-0.2764, -0.8506, -0.4472), (-0.8944, 0.0, -0.4472), (-0.2764, 0.8506, -0.4472), (0.7236, 0.5257, -0.4472), (0.2764, -0.8506, 0.4472), (-0.7236, -0.5257, 0.4472), (-0.7236, 0.5257, 0.4472), (0.2764, 0.8506, 0.4472), (0.8944, 0.0, 0.4472), (0.0, 0.0, 1.0), (-0.1625, -0.5, -0.8507), (0.4253, -0.309, -0.8507), (0.2629, -0.809, -0.5257), (0.8506, 0.0, -0.5257), (0.4253, 0.309, -0.8507), (-0.5257, 0.0, -0.8507), (-0.6882, -0.5, -0.5257), (-0.1625, 0.5, -0.8507), (-0.6882, 0.5, -0.5257), (0.2629, 0.809, -0.5257), (0.9511, -0.309, 0.0), (0.9511, 0.309, 0.0), (0.0, -1.0, 0.0), (0.5878, -0.809, 0.0), (-0.9511, -0.309, 0.0), (-0.5878, -0.809, 0.0), (-0.5878, 0.809, 0.0), (-0.9511, 0.309, 0.0), (0.5878, 0.809, 0.0), (0.0, 1.0, 0.0), (0.6882, -0.5, 0.5257), (-0.2629, -0.809, 0.5257), (-0.8506, 0.0, 0.5257), (-0.2629, 0.809, 0.5257), (0.6882, 0.5, 0.5257), (0.1625, -0.5, 0.8507), (0.5257, 0.0, 0.8507), (-0.4253, -0.309, 0.8507), (-0.4253, 0.309, 0.8507), (0.1625, 0.5, 0.8507)], [], [(0, 13, 12), (1, 13, 15), (0, 12, 17), (0, 17, 19), (0, 19, 16), (1, 15, 22), (2, 14, 24), (3, 18, 26), (4, 20, 28), (5, 21, 30), (1, 22, 25), (2, 24, 27), (3, 26, 29), (4, 28, 31), (5, 30, 23), (6, 32, 37), (7, 33, 39), (8, 34, 40), (9, 35, 41), (10, 36, 38), (38, 41, 11), (38, 36, 41), (36, 9, 41), (41, 40, 11), (41, 35, 40), (35, 8, 40), (40, 39, 11), (40, 34, 39), (34, 7, 39), (39, 37, 11), (39, 33, 37), (33, 6, 37), (37, 38, 11), (37, 32, 38), (32, 10, 38), (23, 36, 10), (23, 30, 36), (30, 9, 36), (31, 35, 9), (31, 28, 35), (28, 8, 35), (29, 34, 8), (29, 26, 34), (26, 7, 34), (27, 33, 7), (27, 24, 33), (24, 6, 33), (25, 32, 6), (25, 22, 32), (22, 10, 32), (30, 31, 9), (30, 21, 31), (21, 4, 31), (28, 29, 8), (28, 20, 29), (20, 3, 29), (26, 27, 7), (26, 18, 27), (18, 2, 27), (24, 25, 6), (24, 14, 25), (14, 1, 25), (22, 23, 10), (22, 15, 23), (15, 5, 23), (16, 21, 5), (16, 19, 21), (19, 4, 21), (19, 20, 4), (19, 17, 20), (17, 3, 20), (17, 18, 3), (17, 12, 18), (12, 2, 18), (15, 16, 5), (15, 13, 16), (13, 0, 16), (12, 14, 2), (12, 13, 14), (13, 1, 14)])
_uv = me_icosphere.uv_layers.new(name='UVMap')
_uv.uv.foreach_set('vector', [0.1818, 0.0, 0.2273, 0.07873, 0.1364, 0.07873, 0.2727, 0.1575, 0.3182, 0.07873, 0.3636, 0.1575, 0.9091, 0.0, 0.9545, 0.07873, 0.8636, 0.07873, 0.7273, 0.0, 0.7727, 0.07873, 0.6818, 0.07873, 0.5455, 0.0, 0.5909, 0.07873, 0.5, 0.07873, 0.2727, 0.1575, 0.3636, 0.1575, 0.3182, 0.2362, 0.09091, 0.1575, 0.1818, 0.1575, 0.1364, 0.2362, 0.8182, 0.1575, 0.9091, 0.1575, 0.8636, 0.2362, 0.6364, 0.1575, 0.7273, 0.1575, 0.6818, 0.2362, 0.4545, 0.1575, 0.5455, 0.1575, 0.5, 0.2362, 0.2727, 0.1575, 0.3182, 0.2362, 0.2273, 0.2362, 0.09091, 0.1575, 0.1364, 0.2362, 0.04546, 0.2362, 0.8182, 0.1575, 0.8636, 0.2362, 0.7727, 0.2362, 0.6364, 0.1575, 0.6818, 0.2362, 0.5909, 0.2362, 0.4545, 0.1575, 0.5, 0.2362, 0.4091, 0.2362, 0.1818, 0.3149, 0.2727, 0.3149, 0.2273, 0.3937, 0.0, 0.3149, 0.09091, 0.3149, 0.04546, 0.3937, 0.7273, 0.3149, 0.8182, 0.3149, 0.7727, 0.3937, 0.5455, 0.3149, 0.6364, 0.3149, 0.5909, 0.3937, 0.3636, 0.3149, 0.4545, 0.3149, 0.4091, 0.3937, 0.4091, 0.3937, 0.5, 0.3937, 0.4545, 0.4724, 0.4091, 0.3937, 0.4545, 0.3149, 0.5, 0.3937, 0.4545, 0.3149, 0.5455, 0.3149, 0.5, 0.3937, 0.5909, 0.3937, 0.6818, 0.3937, 0.6364, 0.4724, 0.5909, 0.3937, 0.6364, 0.3149, 0.6818, 0.3937, 0.6364, 0.3149, 0.7273, 0.3149, 0.6818, 0.3937, 0.7727, 0.3937, 0.8636, 0.3937, 0.8182, 0.4724, 0.7727, 0.3937, 0.8182, 0.3149, 0.8636, 0.3937, 0.8182, 0.3149, 0.9091, 0.3149, 0.8636, 0.3937, 0.04546, 0.3937, 0.1364, 0.3937, 0.09091, 0.4724, 0.04546, 0.3937, 0.09091, 0.3149, 0.1364, 0.3937, 0.09091, 0.3149, 0.1818, 0.3149, 0.1364, 0.3937, 0.2273, 0.3937, 0.3182, 0.3937, 0.2727, 0.4724, 0.2273, 0.3937, 0.2727, 0.3149, 0.3182, 0.3937, 0.2727, 0.3149, 0.3636, 0.3149, 0.3182, 0.3937, 0.4091, 0.2362, 0.4545, 0.3149, 0.3636, 0.3149, 0.4091, 0.2362, 0.5, 0.2362, 0.4545, 0.3149, 0.5, 0.2362, 0.5455, 0.3149, 0.4545, 0.3149, 0.5909, 0.2362, 0.6364, 0.3149, 0.5455, 0.3149, 0.5909, 0.2362, 0.6818, 0.2362, 0.6364, 0.3149, 0.6818, 0.2362, 0.7273, 0.3149, 0.6364, 0.3149, 0.7727, 0.2362, 0.8182, 0.3149, 0.7273, 0.3149, 0.7727, 0.2362, 0.8636, 0.2362, 0.8182, 0.3149, 0.8636, 0.2362, 0.9091, 0.3149, 0.8182, 0.3149, 0.04546, 0.2362, 0.09091, 0.3149, 0.0, 0.3149, 0.04546, 0.2362, 0.1364, 0.2362, 0.09091, 0.3149, 0.1364, 0.2362, 0.1818, 0.3149, 0.09091, 0.3149, 0.2273, 0.2362, 0.2727, 0.3149, 0.1818, 0.3149, 0.2273, 0.2362, 0.3182, 0.2362, 0.2727, 0.3149, 0.3182, 0.2362, 0.3636, 0.3149, 0.2727, 0.3149, 0.5, 0.2362, 0.5909, 0.2362, 0.5455, 0.3149, 0.5, 0.2362, 0.5455, 0.1575, 0.5909, 0.2362, 0.5455, 0.1575, 0.6364, 0.1575, 0.5909, 0.2362, 0.6818, 0.2362, 0.7727, 0.2362, 0.7273, 0.3149, 0.6818, 0.2362, 0.7273, 0.1575, 0.7727, 0.2362, 0.7273, 0.1575, 0.8182, 0.1575, 0.7727, 0.2362, 0.8636, 0.2362, 0.9545, 0.2362, 0.9091, 0.3149, 0.8636, 0.2362, 0.9091, 0.1575, 0.9545, 0.2362, 0.9091, 0.1575, 1.0, 0.1575, 0.9545, 0.2362, 0.1364, 0.2362, 0.2273, 0.2362, 0.1818, 0.3149, 0.1364, 0.2362, 0.1818, 0.1575, 0.2273, 0.2362, 0.1818, 0.1575, 0.2727, 0.1575, 0.2273, 0.2362, 0.3182, 0.2362, 0.4091, 0.2362, 0.3636, 0.3149, 0.3182, 0.2362, 0.3636, 0.1575, 0.4091, 0.2362, 0.3636, 0.1575, 0.4545, 0.1575, 0.4091, 0.2362, 0.5, 0.07873, 0.5455, 0.1575, 0.4545, 0.1575, 0.5, 0.07873, 0.5909, 0.07873, 0.5455, 0.1575, 0.5909, 0.07873, 0.6364, 0.1575, 0.5455, 0.1575, 0.6818, 0.07873, 0.7273, 0.1575, 0.6364, 0.1575, 0.6818, 0.07873, 0.7727, 0.07873, 0.7273, 0.1575, 0.7727, 0.07873, 0.8182, 0.1575, 0.7273, 0.1575, 0.8636, 0.07873, 0.9091, 0.1575, 0.8182, 0.1575, 0.8636, 0.07873, 0.9545, 0.07873, 0.9091, 0.1575, 0.9545, 0.07873, 1.0, 0.1575, 0.9091, 0.1575, 0.3636, 0.1575, 0.4091, 0.07873, 0.4545, 0.1575, 0.3636, 0.1575, 0.3182, 0.07873, 0.4091, 0.07873, 0.3182, 0.07873, 0.3636, 0.0, 0.4091, 0.07873, 0.1364, 0.07873, 0.1818, 0.1575, 0.09091, 0.1575, 0.1364, 0.07873, 0.2273, 0.07873, 0.1818, 0.1575, 0.2273, 0.07873, 0.2727, 0.1575, 0.1818, 0.1575])
me_icosphere.update()

# ---- objects
ob_cube = bpy.data.objects.new('Cube', me_cube)
ob_light = bpy.data.objects.new('Light', light_light)
ob_camera = bpy.data.objects.new('Camera', cam_camera)
ob_plane = bpy.data.objects.new('Plane', me_plane)
ob_suzanne = bpy.data.objects.new('Suzanne', me_suzanne)
ob_icosphere = bpy.data.objects.new('Icosphere', me_icosphere)

# ---- transforms, parenting, visibility, modifiers, constraints
ob_cube.location = (0.2853, -1.997, 1.015)
ob_cube.lock_rotations_4d = False
ob_cube.empty_display_type = 'ARROWS'
ob_cube.lineart.crease_threshold = 0.0
ob_light.location = (4.076, 1.005, 5.904)
ob_light.rotation_euler = (0.6503, 0.05522, 1.866)
ob_light.lock_rotations_4d = False
ob_light.empty_display_type = 'ARROWS'
ob_light.color = (0.0, 0.0, 0.0, 0.0)
ob_light.lineart.crease_threshold = 0.0
ob_camera.location = (7.359, -6.926, 4.958)
ob_camera.rotation_euler = (1.109, 0.0, 0.8149)
ob_camera.lock_rotations_4d = False
ob_camera.empty_display_type = 'ARROWS'
ob_camera.color = (0.0, 0.0, 0.0, 0.0)
ob_camera.display_type = 'WIRE'
ob_camera.lineart.crease_threshold = 0.0
ob_plane.location = (0.0, 0.0, 0.0)
ob_plane.scale = (11.96, 11.96, 11.96)
ob_suzanne.location = (1.508, 0.9157, 1.05)
ob_suzanne.rotation_euler = (-0.8512, 0.3725, 0.8864)
_m = ob_suzanne.modifiers.new('Subdivision', 'SUBSURF')
_m.levels = 2
_m = ob_suzanne.modifiers.new('Auto Smooth', 'NODES')
_m.node_group = ng_auto_smooth
_gi = [s.identifier for s in ng_auto_smooth.interface.items_tree if s.item_type == 'SOCKET' and s.in_out == 'INPUT']
_m[_gi[1]] = 0.5236  # Angle
ob_icosphere.location = (3.42, -1.362, 1.0)

# ---- collection membership
col_collection.objects.link(ob_cube)
col_collection.objects.link(ob_light)
col_collection.objects.link(ob_camera)
col_collection.objects.link(ob_plane)
col_collection.objects.link(ob_suzanne)
col_collection.objects.link(ob_icosphere)

# ---- scene / render settings (as saved in the file)
scene.camera = ob_camera
scene.frame_start = 1; scene.frame_end = 250; scene.frame_set(1)
scene.render.engine = 'CYCLES'
scene.cycles.sampling_pattern = 'TABULATED_SOBOL'
scene.view_settings.view_transform = 'Filmic'
bpy.context.view_layer.update()
